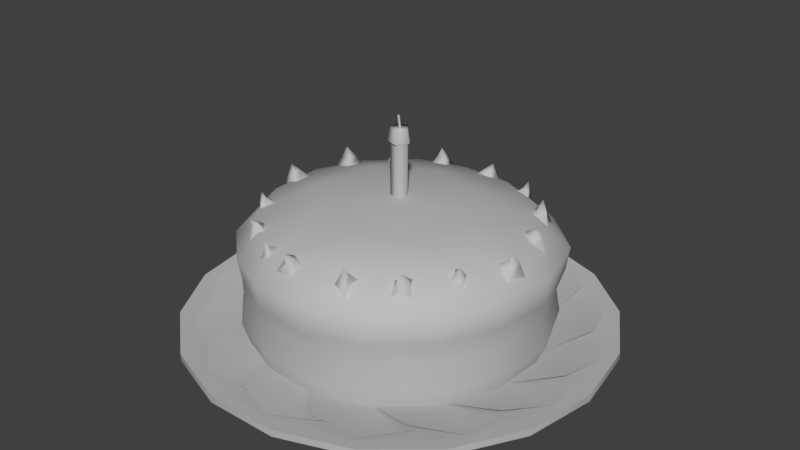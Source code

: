 # Source: birthday.blend  (saved by Blender 2.79.0; exported with 4.5.12 LTS)
import bpy
from mathutils import Matrix  # noqa: F401  (used for matrix-valued properties, if any)

bpy.ops.wm.read_factory_settings(use_empty=True)
scene = bpy.context.scene
scene.name = 'Scene'

# ---- collections
col_collection_1 = bpy.data.collections.new('Collection 1'); scene.collection.children.link(col_collection_1)

# ---- materials (node trees are filled in below, after node groups)
mat_lambert1 = bpy.data.materials.new('lambert1')
mat_lambert1.alpha_threshold = 0.0
mat_lambert1.use_transparent_shadow = False
mat_lambert1.diffuse_color = (0.5, 0.5, 0.5, 1.0)
mat_lambert1.roughness = 0.5

# ---- material node trees

# ---- world
world_world = bpy.data.worlds.new('World'); scene.world = world_world
world_world.color = (0.05088, 0.05088, 0.05088)
world_world.use_sun_shadow = False
world_world.sun_shadow_jitter_overblur = 0.0
world_world.cycles.sampling_method = 'MANUAL'

# ---- meshes
me_untitled = bpy.data.meshes.new('Untitled')
me_untitled.from_pydata([(-10.86, 2.106, 2.59), (-10.33, 0.4589, 2.601), (-8.5, 0.4589, 6.34), (-9.049, 2.105, 6.454), (-9.041, 5.533, 6.534), (-10.86, 5.533, 2.573), (-9.198, 7.095, 6.572), (-11.0, 7.113, 2.452), (-6.071, 5.532, 9.061), (-6.228, 7.022, 9.266), (-6.155, 2.106, 9.309), (-5.774, 0.4589, 8.909), (-2.564, 5.532, 10.94), (-2.647, 7.168, 11.01), (-2.613, 2.102, 10.75), (-2.505, 0.4589, 10.24), (1.682, 5.532, 11.28), (1.694, 7.145, 11.15), (1.731, 2.108, 11.03), (1.516, 0.4589, 10.49), (5.387, 5.532, 9.94), (5.384, 7.052, 9.663), (5.385, 2.101, 9.702), (5.293, 0.4589, 9.227), (0.005091, 10.34, 0.01385), (8.56, 0.4589, 6.176), (8.814, 2.105, 6.85), (8.729, 5.533, 6.93), (8.663, 7.188, 7.06), (10.56, 5.533, 3.302), (10.7, 7.297, 3.31), (10.65, 2.106, 3.11), (10.17, 0.4589, 2.796), (10.43, 0.4589, -1.457), (11.23, 2.104, -1.405), (11.15, 5.486, -1.154), (11.24, 7.164, -1.089), (8.873, 0.4589, -5.867), (9.347, 2.105, -5.98), (9.678, 5.533, -5.826), (9.865, 7.17, -5.966), (-10.97, 7.173, -2.32), (-10.95, 5.575, -2.386), (-10.83, 2.104, -2.206), (-10.39, 0.4589, -2.007), (6.05, 0.4589, -8.83), (6.427, 2.106, -9.128), (6.592, 5.533, -9.167), (6.523, 7.168, -9.054), (2.957, 7.13, -10.83), (-1.369, 7.166, -11.09), (-9.175, 7.229, -6.256), (-5.523, 7.244, -9.849), (-9.231, 5.533, -6.27), (-9.292, 2.106, -6.197), (-8.966, 0.4589, -5.605), (-5.71, 5.533, -9.995), (-1.441, 5.533, -11.38), (2.906, 5.535, -10.9), (-5.755, 2.105, -9.493), (-1.548, 2.103, -11.06), (2.639, 2.102, -10.83), (-5.37, 0.4589, -8.886), (-1.719, 0.4589, -10.65), (2.5, 0.4589, -10.35), (-3.561, 9.66, 4.902), (-5.96, 9.916, 1.731), (-4.978, 9.968, -2.861), (-1.11, 9.841, -5.414), (3.42, 9.87, -4.457), (5.635, 9.692, -0.3516), (4.194, 9.794, 4.091), (0.6789, 9.809, 5.871), (-8.82, 3.819, 6.279), (-5.987, 3.819, 9.068), (-2.58, 3.817, 10.55), (1.898, 3.82, 10.65), (5.344, 3.817, 9.431), (8.522, 3.819, 6.759), (10.26, 3.819, 3.114), (10.8, 3.795, -1.28), (9.123, 3.819, -5.765), (6.435, 3.819, -8.883), (2.617, 3.818, -10.41), (-1.487, 3.818, -10.63), (-5.606, 3.819, -9.243), (-8.925, 3.819, -5.986), (-10.72, 3.835, -2.148), (-10.41, 3.82, 2.578), (-5.513, 8.505, 7.973), (-2.401, 8.564, 9.587), (1.314, 8.641, 9.726), (4.537, 8.608, 8.569), (7.227, 8.655, 6.236), (9.035, 8.668, 3.107), (9.485, 8.592, -0.8359), (8.039, 8.625, -4.805), (5.591, 8.683, -7.614), (2.366, 8.648, -9.172), (-1.386, 8.668, -9.294), (-4.934, 8.698, -8.215), (-7.943, 8.762, -5.147), (-9.584, 8.727, -1.816), (-9.518, 8.678, 2.322), (-7.925, 8.599, 5.696), (0.1972, 9.631, -0.6068), (-0.5162, 9.631, -0.375), (-0.5162, 9.631, 0.375), (0.1972, 9.631, 0.6068), (0.638, 9.631, 6.99e-16), (0.1972, 15.12, -0.6068), (-0.5162, 15.12, -0.375), (-0.5162, 15.12, 0.375), (0.1972, 15.12, 0.6068), (0.638, 15.12, 6.99e-16), (0.0, 15.04, 0.0), (0.2353, 14.15, -0.7768), (-0.6779, 14.15, -0.4801), (-0.6779, 14.15, 0.4801), (0.2353, 14.15, 0.7768), (0.7997, 14.15, 6.571e-09), (0.2009, 14.07, -0.6236), (-0.5321, 14.07, -0.3854), (-0.5321, 14.07, 0.3854), (0.2009, 14.07, 0.6236), (0.654, 14.07, 1.526e-09), (0.1995, 12.3, -0.617), (-0.02971, 14.93, -0.0866), (-0.02971, 14.93, 0.0866), (0.1188, 14.96, 0.0), (-0.1722, 15.92, -0.0866), (-0.1722, 15.92, 0.0866), (-0.02374, 15.95, 0.0), (9.731, 0.0, -3.542), (7.933, 0.0, -6.656), (5.178, 0.0, -8.968), (1.798, 0.0, -10.2), (-1.798, 0.0, -10.2), (-5.178, 0.0, -8.968), (-7.933, 0.0, -6.656), (-9.731, 0.0, -3.542), (-10.36, 0.0, -2.469e-06), (-9.731, 0.0, 3.542), (-7.933, 0.0, 6.656), (-5.178, 0.0, 8.968), (-1.798, 0.0, 10.2), (1.798, 0.0, 10.2), (5.178, 0.0, 8.968), (7.933, 0.0, 6.656), (9.731, 0.0, 3.542), (10.36, 0.0, 0.0), (14.59, 0.599, -5.309), (11.89, 0.599, -9.977), (7.761, 0.599, -13.44), (2.695, 0.599, -15.29), (-2.695, 0.599, -15.29), (-7.761, 0.599, -13.44), (-11.89, 0.599, -9.977), (-14.59, 0.599, -5.309), (-15.52, 0.599, -3.701e-06), (-14.59, 0.599, 5.309), (-11.89, 0.599, 9.977), (-7.761, 0.599, 13.44), (-2.695, 0.599, 15.29), (2.695, 0.599, 15.29), (7.761, 0.599, 13.44), (11.89, 0.599, 9.977), (14.59, 0.599, 5.309), (15.52, 0.599, 0.0), (14.59, 1.087, -5.309), (11.89, 1.087, -9.977), (7.761, 1.087, -13.44), (2.695, 1.087, -15.29), (-2.695, 1.087, -15.29), (-7.761, 1.087, -13.44), (-11.89, 1.087, -9.977), (-14.59, 1.087, -5.309), (-15.52, 1.087, -3.701e-06), (-14.59, 1.087, 5.309), (-11.89, 1.087, 9.977), (-7.761, 1.087, 13.44), (-2.695, 1.087, 15.29), (2.695, 1.087, 15.29), (7.761, 1.087, 13.44), (11.89, 1.087, 9.977), (14.59, 1.087, 5.309), (15.52, 1.087, 0.0), (9.313, 0.3375, -3.39), (7.592, 0.3375, -6.371), (4.955, 0.3375, -8.583), (1.721, 0.3375, -9.76), (-1.721, 0.3375, -9.76), (-4.955, 0.3375, -8.583), (-7.592, 0.3375, -6.371), (-9.313, 0.3375, -3.39), (-9.911, 0.3375, -2.363e-06), (-9.313, 0.3375, 3.39), (-7.592, 0.3375, 6.371), (-4.955, 0.3375, 8.583), (-1.721, 0.3375, 9.76), (1.721, 0.3375, 9.76), (4.955, 0.3375, 8.583), (7.592, 0.3375, 6.371), (9.313, 0.3375, 3.39), (9.911, 0.3375, 0.0), (0.0, 0.0, 0.0), (3.131, 1.477, -13.16), (5.096e-06, 1.087, -14.44), (3.71e-06, 0.4867, -10.38), (4.278, 0.4837, -9.446), (-3.131, 1.087, -13.16), (-4.278, 0.4837, -9.446), (8.398, 1.477, -10.6), (6.103, 1.087, -13.09), (4.386, 0.4867, -9.407), (7.869, 0.4837, -6.753), (2.723, 1.087, -13.25), (0.115, 0.4837, -10.37), (12.09, 1.477, -6.059), (11.06, 1.087, -9.282), (7.951, 0.4867, -6.672), (9.986, 0.4837, -2.795), (8.066, 1.087, -10.86), (4.486, 0.4837, -9.349), (13.52, 1.477, -0.381), (13.95, 1.087, -3.738), (10.03, 0.4867, -2.686), (10.23, 0.4837, 1.687), (11.9, 1.087, -6.43), (8.017, 0.4837, -6.577), (12.41, 1.477, 5.368), (14.22, 1.087, 2.508), (10.22, 0.4867, 1.802), (8.559, 0.4837, 5.853), (13.5, 1.087, -0.7987), (10.05, 0.4837, -2.573), (8.982, 1.477, 10.11), (11.83, 1.087, 8.283), (8.502, 0.4867, 5.953), (5.284, 0.4837, 8.922), (12.57, 1.087, 4.982), (10.19, 0.4837, 1.914), (3.867, 1.477, 12.96), (7.22, 1.087, 12.51), (5.19, 0.4867, 8.989), (1.018, 0.4837, 10.32), (9.29, 1.087, 9.829), (8.428, 0.4837, 6.041), (-1.972, 1.477, 13.38), (1.259, 1.087, 14.39), (0.9046, 0.4867, 10.34), (-3.438, 0.4837, 9.783), (4.266, 1.087, 12.83), (5.085, 0.4837, 9.037), (-7.442, 1.477, 11.29), (-4.939, 1.087, 13.57), (-3.55, 0.4867, 9.753), (-7.25, 0.4837, 7.413), (-1.558, 1.087, 13.43), (0.7891, 0.4837, 10.34), (-11.52, 1.477, 7.089), (-10.21, 1.087, 10.21), (-7.339, 0.4867, 7.339), (-9.704, 0.4837, 3.654), (-7.089, 1.087, 11.52), (-3.654, 0.4837, 9.704), (-13.43, 1.477, 1.558), (-13.57, 1.087, 4.939), (-9.753, 0.4867, 3.55), (-10.34, 0.4837, -0.7892), (-11.29, 1.087, 7.442), (-7.413, 0.4837, 7.25), (-12.83, 1.477, -4.266), (-14.39, 1.087, -1.259), (-10.34, 0.4867, -0.9046), (-9.037, 0.4837, -5.085), (-13.38, 1.087, 1.972), (-9.783, 0.4837, 3.438), (-9.829, 1.477, -9.29), (-12.51, 1.087, -7.22), (-8.989, 0.4867, -5.19), (-6.041, 0.4837, -8.428), (-12.96, 1.087, -3.867), (-10.32, 0.4837, -1.018), (-4.982, 1.477, -12.57), (-8.283, 1.087, -11.83), (-5.953, 0.4867, -8.502), (-1.914, 0.4837, -10.19), (-10.11, 1.087, -8.982), (-8.922, 0.4837, -5.284), (3.788, 7.517, 9.681), (4.172, 8.193, 7.638), (2.238, 8.137, 7.481), (2.171, 7.833, 9.303), (3.212, 9.758, 9.08), (3.575, 8.527, 9.492), (3.345, 9.114, 8.817), (2.718, 9.061, 8.562), (2.763, 8.709, 9.338), (6.37, 8.049, 5.657), (4.492, 8.031, 6.776), (5.606, 7.384, 8.226), (7.075, 7.744, 7.163), (6.039, 9.672, 7.381), (6.254, 8.823, 6.356), (5.821, 9.041, 7.143), (6.03, 8.728, 7.707), (6.633, 8.703, 7.104), (6.917, 8.243, 3.33), (7.189, 7.933, 5.478), (8.908, 7.211, 4.942), (8.551, 7.819, 3.233), (8.486, 9.613, 4.504), (7.57, 8.914, 3.804), (8.133, 8.999, 4.532), (8.708, 8.638, 4.522), (8.395, 8.737, 3.734), (8.859, 8.165, -0.4264), (8.275, 8.203, 1.68), (10.02, 7.401, 1.961), (10.38, 7.727, 0.1759), (9.949, 9.702, 1.045), (9.324, 8.902, 0.1577), (9.573, 9.101, 1.025), (10.08, 8.743, 1.29), (10.1, 8.715, 0.4368), (7.259, 8.102, -3.376), (8.61, 7.757, -1.691), (9.879, 7.278, -3.079), (8.649, 7.892, -4.316), (9.072, 9.62, -3.021), (7.997, 8.834, -3.231), (8.841, 8.966, -2.878), (9.361, 8.682, -3.208), (8.684, 8.766, -3.721), (5.885, 7.718, -6.963), (6.498, 8.133, -4.905), (8.267, 7.688, -5.567), (7.546, 7.661, -7.269), (7.16, 9.69, -6.515), (6.386, 8.629, -6.816), (6.992, 9.051, -6.261), (7.637, 8.841, -6.292), (7.212, 8.628, -7.0), (3.304, 7.793, -9.122), (3.535, 8.425, -7.465), (5.019, 7.897, -7.656), (4.678, 7.636, -9.106), (4.394, 9.396, -8.867), (3.745, 8.527, -9.065), (4.182, 8.929, -8.597), (4.69, 8.732, -8.494), (4.435, 8.466, -9.086), (-0.1702, 8.42, -8.431), (1.58, 8.225, -8.117), (1.628, 7.782, -9.64), (0.1843, 8.217, -9.752), (1.08, 9.69, -9.236), (0.3345, 9.03, -8.762), (1.038, 9.16, -9.004), (1.19, 8.918, -9.48), (0.4953, 8.958, -9.431), (-2.333, 8.171, -9.3), (-4.103, 8.038, -9.077), (-3.76, 8.344, -7.558), (-2.341, 8.63, -7.996), (-3.361, 9.79, -8.919), (-2.748, 8.914, -9.188), (-3.37, 9.212, -8.879), (-3.394, 9.23, -8.325), (-2.734, 9.171, -8.545), (-5.154, 8.501, -7.421), (-6.691, 8.106, -6.597), (-5.911, 8.57, -5.294), (-4.798, 9.045, -6.201), (-6.254, 9.961, -6.727), (-5.628, 9.175, -7.181), (-6.15, 9.393, -6.679), (-5.987, 9.446, -6.152), (-5.441, 9.477, -6.586), (-6.809, 8.979, -4.092), (-8.466, 8.342, -4.308), (-8.564, 8.548, -2.737), (-7.232, 9.261, -2.806), (-8.323, 10.2, -3.887), (-7.438, 9.561, -4.044), (-8.171, 9.64, -3.88), (-8.318, 9.585, -3.348), (-7.639, 9.735, -3.405), (-10.09, 8.026, 0.817), (-8.507, 8.731, 1.251), (-8.286, 8.764, -0.3204), (-9.738, 8.37, -0.4742), (-9.766, 9.918, 0.443), (-10.01, 8.87, 0.6827), (-9.504, 9.411, 0.5454), (-9.264, 9.411, 0.04534), (-9.867, 9.059, 0.03301), (-7.866, 8.128, 5.365), (-7.123, 8.716, 4.146), (-8.297, 8.453, 3.491), (-8.822, 8.17, 4.652), (-8.335, 9.639, 4.776), (-8.071, 8.812, 5.166), (-8.097, 9.216, 4.654), (-8.415, 9.114, 4.311), (-8.564, 8.847, 4.83), (-6.938, 7.954, 6.932), (-6.064, 7.875, 8.201), (-5.091, 8.384, 7.382), (-6.015, 8.557, 6.476), (-6.487, 9.387, 7.7), (-6.8, 8.601, 7.265), (-6.369, 8.904, 7.65), (-5.943, 9.01, 7.459), (-6.357, 8.925, 7.029), (-2.565, 7.829, 9.353), (-2.831, 8.541, 8.01), (-4.142, 8.262, 8.292), (-3.752, 7.869, 9.474), (-3.297, 9.35, 9.368), (-2.846, 8.513, 9.405), (-3.205, 8.951, 9.081), (-3.672, 8.856, 9.033), (-3.436, 8.546, 9.492), (-1.363, 8.825, 8.71), (-1.669, 8.114, 10.04), (-0.3147, 7.913, 10.08), (-0.2232, 8.704, 9.043), (-0.8899, 9.562, 10.15), (-1.18, 9.202, 9.321), (-1.016, 9.124, 9.948), (-0.5847, 8.937, 10.04), (-0.6058, 9.171, 9.484)], [], [(0, 1, 2, 3), (88, 73, 4, 5), (5, 4, 6, 7), (4, 8, 9, 6), (8, 4, 73, 74), (2, 11, 10, 3), (8, 12, 13, 9), (12, 8, 74, 75), (11, 15, 14, 10), (12, 16, 17, 13), (16, 12, 75, 76), (15, 19, 18, 14), (21, 17, 16, 20), (20, 16, 76, 77), (22, 18, 19, 23), (104, 89, 65), (72, 90, 91), (23, 25, 26, 22), (77, 78, 27, 20), (20, 27, 28, 21), (72, 92, 71), (30, 28, 27, 29), (29, 27, 78, 79), (25, 32, 31, 26), (32, 33, 34, 31), (79, 80, 35, 29), (29, 35, 36, 30), (94, 95, 70), (38, 34, 33, 37), (80, 81, 39, 35), (35, 39, 40, 36), (7, 41, 42, 5), (5, 42, 87, 88), (44, 1, 0, 43), (46, 38, 37, 45), (81, 82, 47, 39), (39, 47, 48, 40), (69, 96, 97), (68, 98, 99), (100, 101, 67), (41, 51, 53, 42), (66, 102, 103), (42, 53, 86, 87), (43, 54, 55, 44), (56, 53, 51, 52), (57, 56, 52, 50), (58, 57, 50, 49), (47, 58, 49, 48), (53, 56, 85, 86), (84, 85, 56, 57), (83, 84, 57, 58), (82, 83, 58, 47), (62, 55, 54, 59), (63, 62, 59, 60), (64, 63, 60, 61), (45, 64, 61, 46), (65, 24, 66), (66, 24, 67), (24, 68, 67), (68, 24, 69), (69, 24, 70), (70, 24, 71), (24, 72, 71), (72, 24, 65), (71, 92, 93), (71, 94, 70), (70, 96, 69), (69, 98, 68), (67, 68, 100), (67, 102, 66), (66, 104, 65), (65, 90, 72), (74, 73, 3, 10), (75, 74, 10, 14), (76, 75, 14, 18), (77, 76, 18, 22), (22, 26, 78, 77), (79, 78, 26, 31), (31, 34, 80, 79), (34, 38, 81, 80), (38, 46, 82, 81), (61, 83, 82, 46), (61, 60, 84, 83), (60, 59, 85, 84), (86, 85, 59, 54), (87, 86, 54, 43), (88, 87, 43, 0), (3, 73, 88, 0), (9, 13, 90, 89), (91, 90, 13, 17), (21, 92, 91, 17), (93, 92, 21, 28), (30, 94, 93, 28), (30, 36, 95, 94), (36, 40, 96, 95), (97, 96, 40, 48), (49, 98, 97, 48), (99, 98, 49, 50), (52, 100, 99, 50), (52, 51, 101, 100), (51, 41, 102, 101), (103, 102, 41, 7), (6, 104, 103, 7), (6, 9, 89, 104), (99, 100, 68), (101, 102, 67), (103, 104, 66), (89, 90, 65), (91, 92, 72), (93, 94, 71), (95, 96, 70), (97, 98, 69), (116, 117, 111, 110), (117, 118, 112, 111), (118, 119, 113, 112), (119, 120, 114, 113), (120, 116, 110, 114), (110, 111, 115), (111, 112, 115), (112, 113, 115), (113, 114, 115), (114, 110, 115), (121, 122, 117, 116), (122, 123, 118, 117), (123, 124, 119, 118), (124, 125, 120, 119), (125, 121, 116, 120), (105, 106, 122, 121, 126), (106, 107, 123, 122), (107, 108, 124, 123), (108, 109, 125, 124), (109, 105, 126, 121, 125), (127, 128, 131, 130), (128, 129, 132, 131), (129, 127, 130, 132), (132, 130, 131), (133, 134, 152, 151), (134, 135, 153, 152), (135, 136, 154, 153), (136, 137, 155, 154), (137, 138, 156, 155), (138, 139, 157, 156), (139, 140, 158, 157), (140, 141, 159, 158), (141, 142, 160, 159), (142, 143, 161, 160), (143, 144, 162, 161), (144, 145, 163, 162), (145, 146, 164, 163), (146, 147, 165, 164), (147, 148, 166, 165), (148, 149, 167, 166), (149, 150, 168, 167), (150, 133, 151, 168), (152, 170, 169, 151), (153, 171, 170, 152), (154, 172, 171, 153), (155, 173, 172, 154), (156, 174, 173, 155), (157, 175, 174, 156), (158, 176, 175, 157), (159, 177, 176, 158), (160, 178, 177, 159), (161, 179, 178, 160), (162, 180, 179, 161), (163, 181, 180, 162), (164, 182, 181, 163), (165, 183, 182, 164), (166, 184, 183, 165), (167, 185, 184, 166), (168, 186, 185, 167), (151, 169, 186, 168), (169, 170, 188, 187), (170, 171, 189, 188), (171, 172, 190, 189), (172, 173, 191, 190), (173, 174, 192, 191), (174, 175, 193, 192), (175, 176, 194, 193), (176, 177, 195, 194), (177, 178, 196, 195), (178, 179, 197, 196), (179, 180, 198, 197), (180, 181, 199, 198), (181, 182, 200, 199), (182, 183, 201, 200), (183, 184, 202, 201), (184, 185, 203, 202), (185, 186, 204, 203), (186, 169, 187, 204), (134, 133, 205), (135, 134, 205), (136, 135, 205), (137, 136, 205), (138, 137, 205), (139, 138, 205), (140, 139, 205), (141, 140, 205), (142, 141, 205), (143, 142, 205), (144, 143, 205), (145, 144, 205), (146, 145, 205), (147, 146, 205), (148, 147, 205), (149, 148, 205), (150, 149, 205), (133, 150, 205), (206, 207, 208, 209), (207, 210, 211, 208), (212, 213, 214, 215), (213, 216, 217, 214), (218, 219, 220, 221), (219, 222, 223, 220), (224, 225, 226, 227), (225, 228, 229, 226), (230, 231, 232, 233), (231, 234, 235, 232), (236, 237, 238, 239), (237, 240, 241, 238), (242, 243, 244, 245), (243, 246, 247, 244), (248, 249, 250, 251), (249, 252, 253, 250), (254, 255, 256, 257), (255, 258, 259, 256), (260, 261, 262, 263), (261, 264, 265, 262), (266, 267, 268, 269), (267, 270, 271, 268), (272, 273, 274, 275), (273, 276, 277, 274), (278, 279, 280, 281), (279, 282, 283, 280), (284, 285, 286, 287), (285, 288, 289, 286), (295, 296, 294), (296, 297, 294), (297, 298, 294), (298, 295, 294), (290, 291, 296, 295), (291, 292, 297, 296), (292, 293, 298, 297), (293, 290, 295, 298), (304, 305, 303), (305, 306, 303), (306, 307, 303), (307, 304, 303), (299, 300, 305, 304), (300, 301, 306, 305), (301, 302, 307, 306), (302, 299, 304, 307), (313, 314, 312), (314, 315, 312), (315, 316, 312), (316, 313, 312), (308, 309, 314, 313), (309, 310, 315, 314), (310, 311, 316, 315), (311, 308, 313, 316), (322, 323, 321), (323, 324, 321), (324, 325, 321), (325, 322, 321), (317, 318, 323, 322), (318, 319, 324, 323), (319, 320, 325, 324), (320, 317, 322, 325), (331, 332, 330), (332, 333, 330), (333, 334, 330), (334, 331, 330), (326, 327, 332, 331), (327, 328, 333, 332), (328, 329, 334, 333), (329, 326, 331, 334), (340, 341, 339), (341, 342, 339), (342, 343, 339), (343, 340, 339), (335, 336, 341, 340), (336, 337, 342, 341), (337, 338, 343, 342), (338, 335, 340, 343), (349, 350, 348), (350, 351, 348), (351, 352, 348), (352, 349, 348), (344, 345, 350, 349), (345, 346, 351, 350), (346, 347, 352, 351), (347, 344, 349, 352), (358, 359, 357), (359, 360, 357), (360, 361, 357), (361, 358, 357), (353, 354, 359, 358), (354, 355, 360, 359), (355, 356, 361, 360), (356, 353, 358, 361), (367, 368, 366), (368, 369, 366), (369, 370, 366), (370, 367, 366), (362, 363, 368, 367), (363, 364, 369, 368), (364, 365, 370, 369), (365, 362, 367, 370), (376, 377, 375), (377, 378, 375), (378, 379, 375), (379, 376, 375), (371, 372, 377, 376), (372, 373, 378, 377), (373, 374, 379, 378), (374, 371, 376, 379), (385, 386, 384), (386, 387, 384), (387, 388, 384), (388, 385, 384), (380, 381, 386, 385), (381, 382, 387, 386), (382, 383, 388, 387), (383, 380, 385, 388), (394, 395, 393), (395, 396, 393), (396, 397, 393), (397, 394, 393), (389, 390, 395, 394), (390, 391, 396, 395), (391, 392, 397, 396), (392, 389, 394, 397), (403, 404, 402), (404, 405, 402), (405, 406, 402), (406, 403, 402), (398, 399, 404, 403), (399, 400, 405, 404), (400, 401, 406, 405), (401, 398, 403, 406), (412, 413, 411), (413, 414, 411), (414, 415, 411), (415, 412, 411), (407, 408, 413, 412), (408, 409, 414, 413), (409, 410, 415, 414), (410, 407, 412, 415), (421, 422, 420), (422, 423, 420), (423, 424, 420), (424, 421, 420), (416, 417, 422, 421), (417, 418, 423, 422), (418, 419, 424, 423), (419, 416, 421, 424), (430, 431, 429), (431, 432, 429), (432, 433, 429), (433, 430, 429), (425, 426, 431, 430), (426, 427, 432, 431), (427, 428, 433, 432), (428, 425, 430, 433)])
me_untitled.polygons.foreach_set('use_smooth', [True] * 364)
_k = set([(0, 1), (0, 3), (0, 43), (0, 88), (1, 2), (1, 44), (2, 3), (2, 11), (3, 10), (3, 73), (4, 5), (4, 6), (4, 8), (4, 73), (5, 7), (5, 42), (5, 88), (6, 7), (6, 9), (6, 104), (7, 41), (7, 103), (8, 9), (8, 12), (8, 74), (9, 13), (9, 89), (10, 11), (10, 14), (10, 74), (11, 15), (12, 13), (12, 16), (12, 75), (13, 17), (13, 90), (14, 15), (14, 18), (14, 75), (15, 19), (16, 17), (16, 20), (16, 76), (17, 21), (17, 91), (18, 19), (18, 22), (18, 76), (19, 23), (20, 21), (20, 27), (20, 77), (21, 28), (21, 92), (22, 23), (22, 26), (22, 77), (23, 25), (24, 65), (24, 66), (24, 67), (24, 68), (24, 69), (24, 70), (24, 71), (24, 72), (25, 26), (25, 32), (26, 31), (26, 78), (27, 28), (27, 29), (27, 78), (28, 30), (28, 93), (29, 30), (29, 35), (29, 79), (30, 36), (30, 94), (31, 32), (31, 34), (31, 79), (32, 33), (33, 34), (33, 37), (34, 38), (34, 80), (35, 36), (35, 39), (35, 80), (36, 40), (36, 95), (37, 38), (37, 45), (38, 46), (38, 81), (39, 40), (39, 47), (39, 81), (40, 48), (40, 96), (41, 42), (41, 51), (41, 102), (42, 53), (42, 87), (43, 44), (43, 54), (43, 87), (44, 55), (45, 46), (45, 64), (46, 61), (46, 82), (47, 48), (47, 58), (47, 82), (48, 49), (48, 97), (49, 50), (49, 58), (49, 98), (50, 52), (50, 57), (50, 99), (51, 52), (51, 53), (51, 101), (52, 56), (52, 100), (53, 56), (53, 86), (54, 55), (54, 59), (54, 86), (55, 62), (56, 57), (56, 85), (57, 58), (57, 84), (58, 83), (59, 60), (59, 62), (59, 85), (60, 61), (60, 63), (60, 84), (61, 64), (61, 83), (62, 63), (63, 64), (65, 66), (65, 72), (65, 89), (65, 90), (65, 104), (66, 67), (66, 102), (66, 103), (66, 104), (67, 68), (67, 100), (67, 101), (67, 102), (68, 69), (68, 98), (68, 99), (68, 100), (69, 70), (69, 96), (69, 97), (69, 98), (70, 71), (70, 94), (70, 95), (70, 96), (71, 72), (71, 92), (71, 93), (71, 94), (72, 90), (72, 91), (72, 92), (73, 74), (73, 88), (74, 75), (75, 76), (76, 77), (77, 78), (78, 79), (79, 80), (80, 81), (81, 82), (82, 83), (83, 84), (84, 85), (85, 86), (86, 87), (87, 88), (89, 90), (89, 104), (90, 91), (91, 92), (92, 93), (93, 94), (94, 95), (95, 96), (96, 97), (97, 98), (98, 99), (99, 100), (100, 101), (101, 102), (102, 103), (103, 104), (105, 106), (105, 109), (105, 126), (106, 107), (106, 122), (107, 108), (107, 123), (108, 109), (108, 124), (109, 125), (110, 111), (110, 114), (110, 115), (110, 116), (111, 112), (111, 115), (111, 117), (112, 113), (112, 115), (112, 118), (113, 114), (113, 115), (113, 119), (114, 115), (114, 120), (116, 117), (116, 120), (116, 121), (117, 118), (117, 122), (118, 119), (118, 123), (119, 120), (119, 124), (120, 125), (121, 122), (121, 125), (121, 126), (122, 123), (123, 124), (124, 125), (127, 128), (127, 129), (127, 130), (128, 129), (128, 131), (129, 132), (130, 131), (130, 132), (131, 132), (133, 134), (133, 150), (133, 151), (133, 205), (134, 135), (134, 152), (134, 205), (135, 136), (135, 153), (135, 205), (136, 137), (136, 154), (136, 205), (137, 138), (137, 155), (137, 205), (138, 139), (138, 156), (138, 205), (139, 140), (139, 157), (139, 205), (140, 141), (140, 158), (140, 205), (141, 142), (141, 159), (141, 205), (142, 143), (142, 160), (142, 205), (143, 144), (143, 161), (143, 205), (144, 145), (144, 162), (144, 205), (145, 146), (145, 163), (145, 205), (146, 147), (146, 164), (146, 205), (147, 148), (147, 165), (147, 205), (148, 149), (148, 166), (148, 205), (149, 150), (149, 167), (149, 205), (150, 168), (150, 205), (151, 152), (151, 168), (151, 169), (152, 153), (152, 170), (153, 154), (153, 171), (154, 155), (154, 172), (155, 156), (155, 173), (156, 157), (156, 174), (157, 158), (157, 175), (158, 159), (158, 176), (159, 160), (159, 177), (160, 161), (160, 178), (161, 162), (161, 179), (162, 163), (162, 180), (163, 164), (163, 181), (164, 165), (164, 182), (165, 166), (165, 183), (166, 167), (166, 184), (167, 168), (167, 185), (168, 186), (169, 170), (169, 186), (169, 187), (170, 171), (170, 188), (171, 172), (171, 189), (172, 173), (172, 190), (173, 174), (173, 191), (174, 175), (174, 192), (175, 176), (175, 193), (176, 177), (176, 194), (177, 178), (177, 195), (178, 179), (178, 196), (179, 180), (179, 197), (180, 181), (180, 198), (181, 182), (181, 199), (182, 183), (182, 200), (183, 184), (183, 201), (184, 185), (184, 202), (185, 186), (185, 203), (186, 204), (187, 188), (187, 204), (188, 189), (189, 190), (190, 191), (191, 192), (192, 193), (193, 194), (194, 195), (195, 196), (196, 197), (197, 198), (198, 199), (199, 200), (200, 201), (201, 202), (202, 203), (203, 204), (206, 207), (206, 209), (207, 208), (207, 210), (208, 209), (208, 211), (210, 211), (212, 213), (212, 215), (213, 214), (213, 216), (214, 215), (214, 217), (216, 217), (218, 219), (218, 221), (219, 220), (219, 222), (220, 221), (220, 223), (222, 223), (224, 225), (224, 227), (225, 226), (225, 228), (226, 227), (226, 229), (228, 229), (230, 231), (230, 233), (231, 232), (231, 234), (232, 233), (232, 235), (234, 235), (236, 237), (236, 239), (237, 238), (237, 240), (238, 239), (238, 241), (240, 241), (242, 243), (242, 245), (243, 244), (243, 246), (244, 245), (244, 247), (246, 247), (248, 249), (248, 251), (249, 250), (249, 252), (250, 251), (250, 253), (252, 253), (254, 255), (254, 257), (255, 256), (255, 258), (256, 257), (256, 259), (258, 259), (260, 261), (260, 263), (261, 262), (261, 264), (262, 263), (262, 265), (264, 265), (266, 267), (266, 269), (267, 268), (267, 270), (268, 269), (268, 271), (270, 271), (272, 273), (272, 275), (273, 274), (273, 276), (274, 275), (274, 277), (276, 277), (278, 279), (278, 281), (279, 280), (279, 282), (280, 281), (280, 283), (282, 283), (284, 285), (284, 287), (285, 286), (285, 288), (286, 287), (286, 289), (288, 289), (290, 291), (290, 293), (290, 295), (291, 292), (291, 296), (292, 293), (292, 297), (293, 298), (294, 295), (294, 296), (294, 297), (294, 298), (295, 296), (295, 298), (296, 297), (297, 298), (299, 300), (299, 302), (299, 304), (300, 301), (300, 305), (301, 302), (301, 306), (302, 307), (303, 304), (303, 305), (303, 306), (303, 307), (304, 305), (304, 307), (305, 306), (306, 307), (308, 309), (308, 311), (308, 313), (309, 310), (309, 314), (310, 311), (310, 315), (311, 316), (312, 313), (312, 314), (312, 315), (312, 316), (313, 314), (313, 316), (314, 315), (315, 316), (317, 318), (317, 320), (317, 322), (318, 319), (318, 323), (319, 320), (319, 324), (320, 325), (321, 322), (321, 323), (321, 324), (321, 325), (322, 323), (322, 325), (323, 324), (324, 325), (326, 327), (326, 329), (326, 331), (327, 328), (327, 332), (328, 329), (328, 333), (329, 334), (330, 331), (330, 332), (330, 333), (330, 334), (331, 332), (331, 334), (332, 333), (333, 334), (335, 336), (335, 338), (335, 340), (336, 337), (336, 341), (337, 338), (337, 342), (338, 343), (339, 340), (339, 341), (339, 342), (339, 343), (340, 341), (340, 343), (341, 342), (342, 343), (344, 345), (344, 347), (344, 349), (345, 346), (345, 350), (346, 347), (346, 351), (347, 352), (348, 349), (348, 350), (348, 351), (348, 352), (349, 350), (349, 352), (350, 351), (351, 352), (353, 354), (353, 356), (353, 358), (354, 355), (354, 359), (355, 356), (355, 360), (356, 361), (357, 358), (357, 359), (357, 360), (357, 361), (358, 359), (358, 361), (359, 360), (360, 361), (362, 363), (362, 365), (362, 367), (363, 364), (363, 368), (364, 365), (364, 369), (365, 370), (366, 367), (366, 368), (366, 369), (366, 370), (367, 368), (367, 370), (368, 369), (369, 370), (371, 372), (371, 374), (371, 376), (372, 373), (372, 377), (373, 374), (373, 378), (374, 379), (375, 376), (375, 377), (375, 378), (375, 379), (376, 377), (376, 379), (377, 378), (378, 379), (380, 381), (380, 383), (380, 385), (381, 382), (381, 386), (382, 383), (382, 387), (383, 388), (384, 385), (384, 386), (384, 387), (384, 388), (385, 386), (385, 388), (386, 387), (387, 388), (389, 390), (389, 392), (389, 394), (390, 391), (390, 395), (391, 392), (391, 396), (392, 397), (393, 394), (393, 395), (393, 396), (393, 397), (394, 395), (394, 397), (395, 396), (396, 397), (398, 399), (398, 401), (398, 403), (399, 400), (399, 404), (400, 401), (400, 405), (401, 406), (402, 403), (402, 404), (402, 405), (402, 406), (403, 404), (403, 406), (404, 405), (405, 406), (407, 408), (407, 410), (407, 412), (408, 409), (408, 413), (409, 410), (409, 414), (410, 415), (411, 412), (411, 413), (411, 414), (411, 415), (412, 413), (412, 415), (413, 414), (414, 415), (416, 417), (416, 419), (416, 421), (417, 418), (417, 422), (418, 419), (418, 423), (419, 424), (420, 421), (420, 422), (420, 423), (420, 424), (421, 422), (421, 424), (422, 423), (423, 424), (425, 426), (425, 428), (425, 430), (426, 427), (426, 431), (427, 428), (427, 432), (428, 433), (429, 430), (429, 431), (429, 432), (429, 433), (430, 431), (430, 433), (431, 432), (432, 433)])
me_untitled.attributes.new('sharp_edge', 'BOOLEAN', 'EDGE').data.foreach_set('value', [ (min(e.vertices), max(e.vertices)) in _k for e in me_untitled.edges])
_uv = me_untitled.uv_layers.new(name='map1')
_uv.uv.foreach_set('vector', [0.3189, 0.2721, 0.3432, 0.2512, 0.3977, 0.3057, 0.3722, 0.3254, 0.2966, 0.2968, 0.3486, 0.3488, 0.3261, 0.3733, 0.2717, 0.3189, 0.2717, 0.3189, 0.3261, 0.3733, 0.3039, 0.3939, 0.2482, 0.3387, 0.3261, 0.3733, 0.3752, 0.4224, 0.3546, 0.4426, 0.3039, 0.3939, 0.3752, 0.4224, 0.3261, 0.3733, 0.3486, 0.3488, 0.3996, 0.3998, 0.3977, 0.3057, 0.4468, 0.3549, 0.423, 0.3762, 0.3722, 0.3254, 0.3752, 0.4224, 0.4252, 0.4724, 0.402, 0.494, 0.3546, 0.4426, 0.4252, 0.4724, 0.3752, 0.4224, 0.3996, 0.3998, 0.4473, 0.4475, 0.4468, 0.3549, 0.4933, 0.4013, 0.4711, 0.4242, 0.423, 0.3762, 0.4252, 0.4724, 0.4779, 0.5251, 0.4562, 0.5476, 0.402, 0.494, 0.4779, 0.5251, 0.4252, 0.4724, 0.4473, 0.4475, 0.5053, 0.5055, 0.4933, 0.4013, 0.5467, 0.4548, 0.5259, 0.4791, 0.4711, 0.4242, 0.5074, 0.5963, 0.4562, 0.5476, 0.4779, 0.5251, 0.5267, 0.5738, 0.5267, 0.5738, 0.4779, 0.5251, 0.5053, 0.5055, 0.5528, 0.5529, 0.5751, 0.5281, 0.5259, 0.4791, 0.5467, 0.4548, 0.5995, 0.5075, 0.1536, 0.5707, 0.2173, 0.5419, 0.2353, 0.6191, 0.3246, 0.6304, 0.2904, 0.5327, 0.3647, 0.5567, 0.5995, 0.5075, 0.6592, 0.5673, 0.6317, 0.5849, 0.5751, 0.5281, 0.5528, 0.5529, 0.6068, 0.607, 0.5832, 0.6304, 0.5267, 0.5738, 0.5267, 0.5738, 0.5832, 0.6304, 0.5588, 0.6513, 0.5074, 0.5963, 0.3246, 0.6304, 0.421, 0.6013, 0.381, 0.6894, 0.6114, 0.7069, 0.5588, 0.6513, 0.5832, 0.6304, 0.6351, 0.6823, 0.6351, 0.6823, 0.5832, 0.6304, 0.6068, 0.607, 0.6598, 0.66, 0.6592, 0.5673, 0.7096, 0.6176, 0.6848, 0.638, 0.6317, 0.5849, 0.7096, 0.6176, 0.7672, 0.6752, 0.7426, 0.6958, 0.6848, 0.638, 0.6598, 0.66, 0.7185, 0.718, 0.6932, 0.7391, 0.6351, 0.6823, 0.6351, 0.6823, 0.6932, 0.7391, 0.6693, 0.7612, 0.6114, 0.7069, 0.4721, 0.7416, 0.4537, 0.8236, 0.3791, 0.7865, 0.8056, 0.7588, 0.7426, 0.6958, 0.7672, 0.6752, 0.8303, 0.7383, 0.7185, 0.718, 0.7813, 0.7815, 0.7547, 0.8019, 0.6932, 0.7391, 0.6932, 0.7391, 0.7547, 0.8019, 0.7325, 0.8246, 0.6693, 0.7612, 0.2482, 0.3387, 0.1881, 0.2803, 0.2092, 0.2575, 0.2717, 0.3189, 0.2717, 0.3189, 0.2092, 0.2575, 0.2354, 0.236, 0.2966, 0.2968, 0.2827, 0.1907, 0.3432, 0.2512, 0.3189, 0.2721, 0.2587, 0.2118, 0.8605, 0.8137, 0.8056, 0.7588, 0.8303, 0.7383, 0.8849, 0.7929, 0.7813, 0.7815, 0.8351, 0.8353, 0.8121, 0.8593, 0.7547, 0.8019, 0.7547, 0.8019, 0.8121, 0.8593, 0.7895, 0.8816, 0.7325, 0.8246, 0.3066, 0.8509, 0.397, 0.893, 0.3276, 0.9306, 0.2115, 0.8383, 0.2524, 0.9394, 0.1771, 0.9147, 0.1144, 0.8677, 0.07688, 0.7853, 0.1545, 0.7613, 0.1881, 0.2803, 0.1333, 0.2269, 0.1567, 0.2039, 0.2092, 0.2575, 0.1675, 0.6653, 0.06866, 0.7079, 0.09919, 0.627, 0.2092, 0.2575, 0.1567, 0.2039, 0.1811, 0.1813, 0.2354, 0.236, 0.2587, 0.2118, 0.2049, 0.1581, 0.2317, 0.1397, 0.2827, 0.1907, 0.09328, 0.1405, 0.1567, 0.2039, 0.1333, 0.2269, 0.06873, 0.1628, 0.03825, 0.08543, 0.09328, 0.1405, 0.06873, 0.1628, 0.01545, 0.1074, 0.8633, 0.9105, 0.9176, 0.9648, 0.8948, 0.9868, 0.8406, 0.9315, 0.8121, 0.8593, 0.8633, 0.9105, 0.8406, 0.9315, 0.7895, 0.8816, 0.1567, 0.2039, 0.09328, 0.1405, 0.1205, 0.1207, 0.1811, 0.1813, 0.0637, 0.06384, 0.1205, 0.1207, 0.09328, 0.1405, 0.03825, 0.08543, 0.8889, 0.889, 0.9431, 0.9432, 0.9176, 0.9648, 0.8633, 0.9105, 0.8351, 0.8353, 0.8889, 0.889, 0.8633, 0.9105, 0.8121, 0.8593, 0.1665, 0.07448, 0.2317, 0.1397, 0.2049, 0.1581, 0.144, 0.09713, 0.1127, 0.02073, 0.1665, 0.07448, 0.144, 0.09713, 0.08717, 0.04027, 0.9363, 0.8443, 0.9921, 0.9001, 0.9665, 0.9196, 0.9134, 0.8665, 0.8849, 0.7929, 0.9363, 0.8443, 0.9134, 0.8665, 0.8605, 0.8137, 0.2353, 0.6191, 0.2714, 0.7401, 0.1675, 0.6653, 0.1675, 0.6653, 0.2714, 0.7401, 0.1545, 0.7613, 0.2714, 0.7401, 0.2115, 0.8383, 0.1545, 0.7613, 0.2115, 0.8383, 0.2714, 0.7401, 0.3066, 0.8509, 0.3066, 0.8509, 0.2714, 0.7401, 0.3791, 0.7865, 0.3791, 0.7865, 0.2714, 0.7401, 0.381, 0.6894, 0.2714, 0.7401, 0.3246, 0.6304, 0.381, 0.6894, 0.3246, 0.6304, 0.2714, 0.7401, 0.2353, 0.6191, 0.381, 0.6894, 0.421, 0.6013, 0.4578, 0.6667, 0.381, 0.6894, 0.4721, 0.7416, 0.3791, 0.7865, 0.3791, 0.7865, 0.397, 0.893, 0.3066, 0.8509, 0.3066, 0.8509, 0.2524, 0.9394, 0.2115, 0.8383, 0.1545, 0.7613, 0.2115, 0.8383, 0.1144, 0.8677, 0.1545, 0.7613, 0.06866, 0.7079, 0.1675, 0.6653, 0.1675, 0.6653, 0.1536, 0.5707, 0.2353, 0.6191, 0.2353, 0.6191, 0.2904, 0.5327, 0.3246, 0.6304, 0.3996, 0.3998, 0.3486, 0.3488, 0.3722, 0.3254, 0.423, 0.3762, 0.4473, 0.4475, 0.3996, 0.3998, 0.423, 0.3762, 0.4711, 0.4242, 0.5053, 0.5055, 0.4473, 0.4475, 0.4711, 0.4242, 0.5259, 0.4791, 0.5528, 0.5529, 0.5053, 0.5055, 0.5259, 0.4791, 0.5751, 0.5281, 0.5751, 0.5281, 0.6317, 0.5849, 0.6068, 0.607, 0.5528, 0.5529, 0.6598, 0.66, 0.6068, 0.607, 0.6317, 0.5849, 0.6848, 0.638, 0.6848, 0.638, 0.7426, 0.6958, 0.7185, 0.718, 0.6598, 0.66, 0.7426, 0.6958, 0.8056, 0.7588, 0.7813, 0.7815, 0.7185, 0.718, 0.8056, 0.7588, 0.8605, 0.8137, 0.8351, 0.8353, 0.7813, 0.7815, 0.9134, 0.8665, 0.8889, 0.889, 0.8351, 0.8353, 0.8605, 0.8137, 0.9134, 0.8665, 0.9665, 0.9196, 0.9431, 0.9432, 0.8889, 0.889, 0.08717, 0.04027, 0.144, 0.09713, 0.1205, 0.1207, 0.0637, 0.06384, 0.1811, 0.1813, 0.1205, 0.1207, 0.144, 0.09713, 0.2049, 0.1581, 0.2354, 0.236, 0.1811, 0.1813, 0.2049, 0.1581, 0.2587, 0.2118, 0.2966, 0.2968, 0.2354, 0.236, 0.2587, 0.2118, 0.3189, 0.2721, 0.3722, 0.3254, 0.3486, 0.3488, 0.2966, 0.2968, 0.3189, 0.2721, 0.2087, 0.499, 0.2961, 0.4913, 0.2904, 0.5327, 0.2173, 0.5419, 0.3647, 0.5567, 0.2904, 0.5327, 0.2961, 0.4913, 0.3882, 0.5191, 0.4559, 0.5763, 0.421, 0.6013, 0.3647, 0.5567, 0.3882, 0.5191, 0.4578, 0.6667, 0.421, 0.6013, 0.4559, 0.5763, 0.5032, 0.6558, 0.5161, 0.7495, 0.4721, 0.7416, 0.4578, 0.6667, 0.5032, 0.6558, 0.5161, 0.7495, 0.4962, 0.8449, 0.4537, 0.8236, 0.4721, 0.7416, 0.4962, 0.8449, 0.4312, 0.9355, 0.397, 0.893, 0.4537, 0.8236, 0.3276, 0.9306, 0.397, 0.893, 0.4312, 0.9355, 0.3394, 0.9774, 0.2513, 0.9874, 0.2524, 0.9394, 0.3276, 0.9306, 0.3394, 0.9774, 0.1771, 0.9147, 0.2524, 0.9394, 0.2513, 0.9874, 0.159, 0.9606, 0.08307, 0.9025, 0.1144, 0.8677, 0.1771, 0.9147, 0.159, 0.9606, 0.08307, 0.9025, 0.03263, 0.8016, 0.07688, 0.7853, 0.1144, 0.8677, 0.03263, 0.8016, 0.02396, 0.706, 0.06866, 0.7079, 0.07688, 0.7853, 0.09919, 0.627, 0.06866, 0.7079, 0.02396, 0.706, 0.05868, 0.6059, 0.1278, 0.5344, 0.1536, 0.5707, 0.09919, 0.627, 0.05868, 0.6059, 0.1278, 0.5344, 0.2087, 0.499, 0.2173, 0.5419, 0.1536, 0.5707, 0.1771, 0.9147, 0.1144, 0.8677, 0.2115, 0.8383, 0.07688, 0.7853, 0.06866, 0.7079, 0.1545, 0.7613, 0.09919, 0.627, 0.1536, 0.5707, 0.1675, 0.6653, 0.2173, 0.5419, 0.2904, 0.5327, 0.2353, 0.6191, 0.3647, 0.5567, 0.421, 0.6013, 0.3246, 0.6304, 0.4578, 0.6667, 0.4721, 0.7416, 0.381, 0.6894, 0.4537, 0.8236, 0.397, 0.893, 0.3791, 0.7865, 0.3276, 0.9306, 0.2524, 0.9394, 0.3066, 0.8509, 0.137, 0.4637, 0.1671, 0.4637, 0.1671, 0.5033, 0.137, 0.5033, 0.01165, 0.4637, 0.04016, 0.4637, 0.04016, 0.5033, 0.01165, 0.5033, 0.04016, 0.4637, 0.07022, 0.4637, 0.07022, 0.5033, 0.04016, 0.5033, 0.07022, 0.4637, 0.1036, 0.4637, 0.1036, 0.5033, 0.07022, 0.5033, 0.1036, 0.4637, 0.137, 0.4637, 0.137, 0.5033, 0.1036, 0.5033, 0.04557, 0.5931, 0.005818, 0.5649, 0.04511, 0.5516, 0.005818, 0.5649, 0.02036, 0.5184, 0.04511, 0.5516, 0.02036, 0.5184, 0.0691, 0.5178, 0.04511, 0.5516, 0.0691, 0.5178, 0.08468, 0.564, 0.04511, 0.5516, 0.08468, 0.564, 0.04557, 0.5931, 0.04511, 0.5516, 0.137, 0.4542, 0.1671, 0.4542, 0.1671, 0.4637, 0.137, 0.4637, 0.01165, 0.4542, 0.04016, 0.4542, 0.04016, 0.4637, 0.01165, 0.4637, 0.04016, 0.4542, 0.07022, 0.4542, 0.07022, 0.4637, 0.04016, 0.4637, 0.07022, 0.4542, 0.1036, 0.4542, 0.1036, 0.4637, 0.07022, 0.4637, 0.1036, 0.4542, 0.137, 0.4542, 0.137, 0.4637, 0.1036, 0.4637, 0.137, 0.2744, 0.1671, 0.2744, 0.1671, 0.4542, 0.137, 0.4542, 0.137, 0.3828, 0.01165, 0.2744, 0.04016, 0.2744, 0.04016, 0.4542, 0.01165, 0.4542, 0.04016, 0.2744, 0.07022, 0.2744, 0.07022, 0.4542, 0.04016, 0.4542, 0.07022, 0.2744, 0.1036, 0.2744, 0.1036, 0.4542, 0.07022, 0.4542, 0.1036, 0.2744, 0.137, 0.2744, 0.137, 0.3828, 0.137, 0.4542, 0.1036, 0.4542, 0.2033, 0.3726, 0.2225, 0.3726, 0.2225, 0.459, 0.2033, 0.459, 0.2225, 0.3726, 0.2416, 0.3726, 0.2416, 0.459, 0.2225, 0.459, 0.2416, 0.3726, 0.2608, 0.3726, 0.2608, 0.459, 0.2416, 0.459, 0.2511, 0.4763, 0.2422, 0.4607, 0.2601, 0.4607, 0.7051, 0.1764, 0.6768, 0.1927, 0.6468, 0.1568, 0.6891, 0.1324, 0.6768, 0.1927, 0.6559, 0.2176, 0.6154, 0.1942, 0.6468, 0.1568, 0.6559, 0.2176, 0.6448, 0.2483, 0.5987, 0.2401, 0.6154, 0.1942, 0.6448, 0.2483, 0.6448, 0.2808, 0.5987, 0.289, 0.5987, 0.2401, 0.6448, 0.2808, 0.6559, 0.3115, 0.6154, 0.3349, 0.5987, 0.289, 0.6559, 0.3115, 0.6768, 0.3364, 0.6468, 0.3723, 0.6154, 0.3349, 0.6768, 0.3364, 0.7051, 0.3527, 0.6891, 0.3967, 0.6468, 0.3723, 0.7051, 0.3527, 0.7371, 0.3584, 0.7371, 0.4052, 0.6891, 0.3967, 0.7371, 0.3584, 0.7692, 0.3527, 0.7852, 0.3967, 0.7371, 0.4052, 0.7692, 0.3527, 0.7974, 0.3364, 0.8275, 0.3723, 0.7852, 0.3967, 0.7974, 0.3364, 0.8184, 0.3115, 0.8589, 0.3349, 0.8275, 0.3723, 0.8184, 0.3115, 0.8295, 0.2808, 0.8756, 0.289, 0.8589, 0.3349, 0.8295, 0.2808, 0.8295, 0.2483, 0.8756, 0.2401, 0.8756, 0.289, 0.8295, 0.2483, 0.8184, 0.2176, 0.8589, 0.1942, 0.8756, 0.2401, 0.8184, 0.2176, 0.7974, 0.1927, 0.8275, 0.1568, 0.8589, 0.1942, 0.7974, 0.1927, 0.7692, 0.1764, 0.7852, 0.1324, 0.8275, 0.1568, 0.7692, 0.1764, 0.7371, 0.1707, 0.7371, 0.1239, 0.7852, 0.1324, 0.7371, 0.1707, 0.7051, 0.1764, 0.6891, 0.1324, 0.7371, 0.1239, 0.7965, 0.5394, 0.7965, 0.547, 0.676, 0.547, 0.676, 0.5394, 0.7965, 0.5396, 0.7965, 0.5472, 0.676, 0.5467, 0.676, 0.5391, 0.7965, 0.5394, 0.7965, 0.547, 0.676, 0.547, 0.676, 0.5394, 0.7965, 0.5394, 0.7965, 0.547, 0.676, 0.547, 0.676, 0.5394, 0.7965, 0.5394, 0.7965, 0.547, 0.676, 0.547, 0.676, 0.5394, 0.7965, 0.5394, 0.7965, 0.547, 0.676, 0.547, 0.676, 0.5394, 0.7965, 0.5394, 0.7965, 0.547, 0.676, 0.547, 0.676, 0.5394, 0.7965, 0.5394, 0.7965, 0.547, 0.676, 0.547, 0.676, 0.5394, 0.7965, 0.5394, 0.7965, 0.547, 0.676, 0.547, 0.676, 0.5394, 0.7965, 0.5394, 0.7965, 0.547, 0.676, 0.547, 0.676, 0.5394, 0.7965, 0.5394, 0.7965, 0.547, 0.676, 0.547, 0.676, 0.5394, 0.7965, 0.5394, 0.7965, 0.547, 0.676, 0.547, 0.676, 0.5394, 0.7965, 0.5394, 0.7965, 0.547, 0.676, 0.547, 0.676, 0.5394, 0.7965, 0.5394, 0.7965, 0.547, 0.676, 0.547, 0.676, 0.5394, 0.7965, 0.5394, 0.7965, 0.547, 0.676, 0.547, 0.676, 0.5394, 0.7965, 0.5394, 0.7965, 0.547, 0.676, 0.547, 0.676, 0.5394, 0.7965, 0.5394, 0.7965, 0.547, 0.676, 0.547, 0.676, 0.5394, 0.7965, 0.5394, 0.7965, 0.547, 0.676, 0.547, 0.676, 0.5394, 0.8233, 0.02842, 0.8991, 0.07221, 0.8405, 0.142, 0.7921, 0.1141, 0.8991, 0.07221, 0.9554, 0.1393, 0.8765, 0.1849, 0.8405, 0.142, 0.9554, 0.1393, 0.9854, 0.2216, 0.8956, 0.2374, 0.8765, 0.1849, 0.9854, 0.2216, 0.9854, 0.3092, 0.8956, 0.2934, 0.8956, 0.2374, 0.9854, 0.3092, 0.9554, 0.3915, 0.8765, 0.3459, 0.8956, 0.2934, 0.9554, 0.3915, 0.8991, 0.4586, 0.8405, 0.3887, 0.8765, 0.3459, 0.8991, 0.4586, 0.8233, 0.5024, 0.7921, 0.4167, 0.8405, 0.3887, 0.8233, 0.5024, 0.737, 0.5176, 0.737, 0.4264, 0.7921, 0.4167, 0.737, 0.5176, 0.6508, 0.5024, 0.6819, 0.4167, 0.737, 0.4264, 0.6508, 0.5024, 0.5749, 0.4586, 0.6335, 0.3887, 0.6819, 0.4167, 0.5749, 0.4586, 0.5186, 0.3915, 0.5976, 0.3459, 0.6335, 0.3887, 0.5186, 0.3915, 0.4887, 0.3092, 0.5784, 0.2934, 0.5976, 0.3459, 0.4887, 0.3092, 0.4887, 0.2216, 0.5784, 0.2374, 0.5784, 0.2934, 0.4887, 0.2216, 0.5186, 0.1393, 0.5976, 0.1849, 0.5784, 0.2374, 0.5186, 0.1393, 0.5749, 0.07221, 0.6335, 0.142, 0.5976, 0.1849, 0.5749, 0.07221, 0.6508, 0.02842, 0.6819, 0.1141, 0.6335, 0.142, 0.6508, 0.02842, 0.737, 0.01321, 0.737, 0.1044, 0.6819, 0.1141, 0.737, 0.01321, 0.8233, 0.02842, 0.7921, 0.1141, 0.737, 0.1044, 0.6768, 0.1927, 0.7051, 0.1764, 0.7371, 0.2646, 0.6559, 0.2176, 0.6768, 0.1927, 0.7371, 0.2646, 0.6448, 0.2483, 0.6559, 0.2176, 0.7371, 0.2646, 0.6448, 0.2808, 0.6448, 0.2483, 0.7371, 0.2646, 0.6559, 0.3115, 0.6448, 0.2808, 0.7371, 0.2646, 0.6768, 0.3364, 0.6559, 0.3115, 0.7371, 0.2646, 0.7051, 0.3527, 0.6768, 0.3364, 0.7371, 0.2646, 0.7371, 0.3584, 0.7051, 0.3527, 0.7371, 0.2646, 0.7692, 0.3527, 0.7371, 0.3584, 0.7371, 0.2646, 0.7974, 0.3364, 0.7692, 0.3527, 0.7371, 0.2646, 0.8184, 0.3115, 0.7974, 0.3364, 0.7371, 0.2646, 0.8295, 0.2808, 0.8184, 0.3115, 0.7371, 0.2646, 0.8295, 0.2483, 0.8295, 0.2808, 0.7371, 0.2646, 0.8184, 0.2176, 0.8295, 0.2483, 0.7371, 0.2646, 0.7974, 0.1927, 0.8184, 0.2176, 0.7371, 0.2646, 0.7692, 0.1764, 0.7974, 0.1927, 0.7371, 0.2646, 0.7371, 0.1707, 0.7692, 0.1764, 0.7371, 0.2646, 0.7051, 0.1764, 0.7371, 0.1707, 0.7371, 0.2646, 0.327, 0.01245, 0.4423, 0.06297, 0.3337, 0.1681, 0.198, 0.0778, 0.4423, 0.06297, 0.489, 0.1799, 0.4194, 0.3066, 0.3337, 0.1681, 0.327, 0.01245, 0.4423, 0.06297, 0.3337, 0.1681, 0.198, 0.0778, 0.4423, 0.06297, 0.489, 0.1799, 0.4194, 0.3066, 0.3337, 0.1681, 0.327, 0.01245, 0.4423, 0.06297, 0.3337, 0.1681, 0.198, 0.0778, 0.4423, 0.06297, 0.489, 0.1799, 0.4194, 0.3066, 0.3337, 0.1681, 0.327, 0.01245, 0.4423, 0.06297, 0.3337, 0.1681, 0.198, 0.0778, 0.4423, 0.06297, 0.489, 0.1799, 0.4194, 0.3066, 0.3337, 0.1681, 0.327, 0.01245, 0.4423, 0.06297, 0.3337, 0.1681, 0.198, 0.0778, 0.4423, 0.06297, 0.489, 0.1799, 0.4194, 0.3066, 0.3337, 0.1681, 0.327, 0.01245, 0.4423, 0.06297, 0.3337, 0.1681, 0.198, 0.0778, 0.4423, 0.06297, 0.489, 0.1799, 0.4194, 0.3066, 0.3337, 0.1681, 0.327, 0.01245, 0.4423, 0.06297, 0.3337, 0.1681, 0.198, 0.0778, 0.4423, 0.06297, 0.489, 0.1799, 0.4194, 0.3066, 0.3337, 0.1681, 0.327, 0.01245, 0.4423, 0.06297, 0.3337, 0.1681, 0.198, 0.0778, 0.4423, 0.06297, 0.489, 0.1799, 0.4194, 0.3066, 0.3337, 0.1681, 0.327, 0.01245, 0.4423, 0.06297, 0.3337, 0.1681, 0.198, 0.0778, 0.4423, 0.06297, 0.489, 0.1799, 0.4194, 0.3066, 0.3337, 0.1681, 0.327, 0.01245, 0.4423, 0.06297, 0.3337, 0.1681, 0.198, 0.0778, 0.4423, 0.06297, 0.489, 0.1799, 0.4194, 0.3066, 0.3337, 0.1681, 0.327, 0.01245, 0.4423, 0.06297, 0.3337, 0.1681, 0.198, 0.0778, 0.4423, 0.06297, 0.489, 0.1799, 0.4194, 0.3066, 0.3337, 0.1681, 0.327, 0.01245, 0.4423, 0.06297, 0.3337, 0.1681, 0.198, 0.0778, 0.4423, 0.06297, 0.489, 0.1799, 0.4194, 0.3066, 0.3337, 0.1681, 0.327, 0.01245, 0.4423, 0.06297, 0.3337, 0.1681, 0.198, 0.0778, 0.4423, 0.06297, 0.489, 0.1799, 0.4194, 0.3066, 0.3337, 0.1681, 0.327, 0.01245, 0.4423, 0.06297, 0.3337, 0.1681, 0.198, 0.0778, 0.4423, 0.06297, 0.489, 0.1799, 0.4194, 0.3066, 0.3337, 0.1681, 0.5879, 0.821, 0.6407, 0.7829, 0.6827, 0.813, 0.7158, 0.8514, 0.6814, 0.8862, 0.6827, 0.813, 0.6814, 0.8862, 0.622, 0.8701, 0.6827, 0.813, 0.622, 0.8701, 0.5879, 0.821, 0.6827, 0.813, 0.5133, 0.8302, 0.5685, 0.6816, 0.6407, 0.7829, 0.5879, 0.821, 0.8161, 0.9221, 0.6966, 0.9929, 0.6814, 0.8862, 0.7158, 0.8514, 0.6966, 0.9929, 0.5803, 0.9325, 0.622, 0.8701, 0.6814, 0.8862, 0.5803, 0.9325, 0.5133, 0.8302, 0.5879, 0.821, 0.622, 0.8701, 0.5879, 0.821, 0.6407, 0.7829, 0.6827, 0.813, 0.7158, 0.8514, 0.6814, 0.8862, 0.6827, 0.813, 0.6814, 0.8862, 0.622, 0.8701, 0.6827, 0.813, 0.622, 0.8701, 0.5879, 0.821, 0.6827, 0.813, 0.5133, 0.8302, 0.5685, 0.6816, 0.6407, 0.7829, 0.5879, 0.821, 0.8161, 0.9221, 0.6966, 0.9929, 0.6814, 0.8862, 0.7158, 0.8514, 0.6966, 0.9929, 0.5803, 0.9325, 0.622, 0.8701, 0.6814, 0.8862, 0.5803, 0.9325, 0.5133, 0.8302, 0.5879, 0.821, 0.622, 0.8701, 0.5879, 0.821, 0.6407, 0.7829, 0.6827, 0.813, 0.7158, 0.8514, 0.6814, 0.8862, 0.6827, 0.813, 0.6814, 0.8862, 0.622, 0.8701, 0.6827, 0.813, 0.622, 0.8701, 0.5879, 0.821, 0.6827, 0.813, 0.5133, 0.8302, 0.5685, 0.6816, 0.6407, 0.7829, 0.5879, 0.821, 0.8161, 0.9221, 0.6966, 0.9929, 0.6814, 0.8862, 0.7158, 0.8514, 0.6966, 0.9929, 0.5803, 0.9325, 0.622, 0.8701, 0.6814, 0.8862, 0.5803, 0.9325, 0.5133, 0.8302, 0.5879, 0.821, 0.622, 0.8701, 0.5879, 0.821, 0.6407, 0.7829, 0.6827, 0.813, 0.7158, 0.8514, 0.6814, 0.8862, 0.6827, 0.813, 0.6814, 0.8862, 0.622, 0.8701, 0.6827, 0.813, 0.622, 0.8701, 0.5879, 0.821, 0.6827, 0.813, 0.5133, 0.8302, 0.5685, 0.6816, 0.6407, 0.7829, 0.5879, 0.821, 0.8161, 0.9221, 0.6966, 0.9929, 0.6814, 0.8862, 0.7158, 0.8514, 0.6966, 0.9929, 0.5803, 0.9325, 0.622, 0.8701, 0.6814, 0.8862, 0.5803, 0.9325, 0.5133, 0.8302, 0.5879, 0.821, 0.622, 0.8701, 0.5879, 0.821, 0.6407, 0.7829, 0.6827, 0.813, 0.7158, 0.8514, 0.6814, 0.8862, 0.6827, 0.813, 0.6814, 0.8862, 0.622, 0.8701, 0.6827, 0.813, 0.622, 0.8701, 0.5879, 0.821, 0.6827, 0.813, 0.5133, 0.8302, 0.5685, 0.6816, 0.6407, 0.7829, 0.5879, 0.821, 0.8161, 0.9221, 0.6966, 0.9929, 0.6814, 0.8862, 0.7158, 0.8514, 0.6966, 0.9929, 0.5803, 0.9325, 0.622, 0.8701, 0.6814, 0.8862, 0.5803, 0.9325, 0.5133, 0.8302, 0.5879, 0.821, 0.622, 0.8701, 0.5879, 0.821, 0.6407, 0.7829, 0.6827, 0.813, 0.7158, 0.8514, 0.6814, 0.8862, 0.6827, 0.813, 0.6814, 0.8862, 0.622, 0.8701, 0.6827, 0.813, 0.622, 0.8701, 0.5879, 0.821, 0.6827, 0.813, 0.5133, 0.8302, 0.5685, 0.6816, 0.6407, 0.7829, 0.5879, 0.821, 0.8161, 0.9221, 0.6966, 0.9929, 0.6814, 0.8862, 0.7158, 0.8514, 0.6966, 0.9929, 0.5803, 0.9325, 0.622, 0.8701, 0.6814, 0.8862, 0.5803, 0.9325, 0.5133, 0.8302, 0.5879, 0.821, 0.622, 0.8701, 0.5879, 0.821, 0.6407, 0.7829, 0.6827, 0.813, 0.7158, 0.8514, 0.6814, 0.8862, 0.6827, 0.813, 0.6814, 0.8862, 0.622, 0.8701, 0.6827, 0.813, 0.622, 0.8701, 0.5879, 0.821, 0.6827, 0.813, 0.5133, 0.8302, 0.5685, 0.6816, 0.6407, 0.7829, 0.5879, 0.821, 0.8161, 0.9221, 0.6966, 0.9929, 0.6814, 0.8862, 0.7158, 0.8514, 0.6966, 0.9929, 0.5803, 0.9325, 0.622, 0.8701, 0.6814, 0.8862, 0.5803, 0.9325, 0.5133, 0.8302, 0.5879, 0.821, 0.622, 0.8701, 0.5879, 0.821, 0.6407, 0.7829, 0.6827, 0.813, 0.7158, 0.8514, 0.6814, 0.8862, 0.6827, 0.813, 0.6814, 0.8862, 0.622, 0.8701, 0.6827, 0.813, 0.622, 0.8701, 0.5879, 0.821, 0.6827, 0.813, 0.5133, 0.8302, 0.5685, 0.6816, 0.6407, 0.7829, 0.5879, 0.821, 0.8161, 0.9221, 0.6966, 0.9929, 0.6814, 0.8862, 0.7158, 0.8514, 0.6966, 0.9929, 0.5803, 0.9325, 0.622, 0.8701, 0.6814, 0.8862, 0.5803, 0.9325, 0.5133, 0.8302, 0.5879, 0.821, 0.622, 0.8701, 0.5879, 0.821, 0.6407, 0.7829, 0.6827, 0.813, 0.7158, 0.8514, 0.6814, 0.8862, 0.6827, 0.813, 0.6814, 0.8862, 0.622, 0.8701, 0.6827, 0.813, 0.622, 0.8701, 0.5879, 0.821, 0.6827, 0.813, 0.5133, 0.8302, 0.5685, 0.6816, 0.6407, 0.7829, 0.5879, 0.821, 0.8161, 0.9221, 0.6966, 0.9929, 0.6814, 0.8862, 0.7158, 0.8514, 0.6966, 0.9929, 0.5803, 0.9325, 0.622, 0.8701, 0.6814, 0.8862, 0.5803, 0.9325, 0.5133, 0.8302, 0.5879, 0.821, 0.622, 0.8701, 0.5879, 0.821, 0.6407, 0.7829, 0.6827, 0.813, 0.7158, 0.8514, 0.6814, 0.8862, 0.6827, 0.813, 0.6814, 0.8862, 0.622, 0.8701, 0.6827, 0.813, 0.622, 0.8701, 0.5879, 0.821, 0.6827, 0.813, 0.5133, 0.8302, 0.5685, 0.6816, 0.6407, 0.7829, 0.5879, 0.821, 0.8161, 0.9221, 0.6966, 0.9929, 0.6814, 0.8862, 0.7158, 0.8514, 0.6966, 0.9929, 0.5803, 0.9325, 0.622, 0.8701, 0.6814, 0.8862, 0.5803, 0.9325, 0.5133, 0.8302, 0.5879, 0.821, 0.622, 0.8701, 0.5879, 0.821, 0.6407, 0.7829, 0.6827, 0.813, 0.7158, 0.8514, 0.6814, 0.8862, 0.6827, 0.813, 0.6814, 0.8862, 0.622, 0.8701, 0.6827, 0.813, 0.622, 0.8701, 0.5879, 0.821, 0.6827, 0.813, 0.5133, 0.8302, 0.5685, 0.6816, 0.6407, 0.7829, 0.5879, 0.821, 0.8161, 0.9221, 0.6966, 0.9929, 0.6814, 0.8862, 0.7158, 0.8514, 0.6966, 0.9929, 0.5803, 0.9325, 0.622, 0.8701, 0.6814, 0.8862, 0.5803, 0.9325, 0.5133, 0.8302, 0.5879, 0.821, 0.622, 0.8701, 0.5879, 0.821, 0.6407, 0.7829, 0.6827, 0.813, 0.7158, 0.8514, 0.6814, 0.8862, 0.6827, 0.813, 0.6814, 0.8862, 0.622, 0.8701, 0.6827, 0.813, 0.622, 0.8701, 0.5879, 0.821, 0.6827, 0.813, 0.5133, 0.8302, 0.5685, 0.6816, 0.6407, 0.7829, 0.5879, 0.821, 0.8161, 0.9221, 0.6966, 0.9929, 0.6814, 0.8862, 0.7158, 0.8514, 0.6966, 0.9929, 0.5803, 0.9325, 0.622, 0.8701, 0.6814, 0.8862, 0.5803, 0.9325, 0.5133, 0.8302, 0.5879, 0.821, 0.622, 0.8701, 0.5879, 0.821, 0.6407, 0.7829, 0.6827, 0.813, 0.7158, 0.8514, 0.6814, 0.8862, 0.6827, 0.813, 0.6814, 0.8862, 0.622, 0.8701, 0.6827, 0.813, 0.622, 0.8701, 0.5879, 0.821, 0.6827, 0.813, 0.5133, 0.8302, 0.5685, 0.6816, 0.6407, 0.7829, 0.5879, 0.821, 0.8161, 0.9221, 0.6966, 0.9929, 0.6814, 0.8862, 0.7158, 0.8514, 0.6966, 0.9929, 0.5803, 0.9325, 0.622, 0.8701, 0.6814, 0.8862, 0.5803, 0.9325, 0.5133, 0.8302, 0.5879, 0.821, 0.622, 0.8701, 0.5879, 0.821, 0.6407, 0.7829, 0.6827, 0.813, 0.7158, 0.8514, 0.6814, 0.8862, 0.6827, 0.813, 0.6814, 0.8862, 0.622, 0.8701, 0.6827, 0.813, 0.622, 0.8701, 0.5879, 0.821, 0.6827, 0.813, 0.5133, 0.8302, 0.5685, 0.6816, 0.6407, 0.7829, 0.5879, 0.821, 0.8161, 0.9221, 0.6966, 0.9929, 0.6814, 0.8862, 0.7158, 0.8514, 0.6966, 0.9929, 0.5803, 0.9325, 0.622, 0.8701, 0.6814, 0.8862, 0.5803, 0.9325, 0.5133, 0.8302, 0.5879, 0.821, 0.622, 0.8701, 0.5879, 0.821, 0.6407, 0.7829, 0.6827, 0.813, 0.7158, 0.8514, 0.6814, 0.8862, 0.6827, 0.813, 0.6814, 0.8862, 0.622, 0.8701, 0.6827, 0.813, 0.622, 0.8701, 0.5879, 0.821, 0.6827, 0.813, 0.5133, 0.8302, 0.5685, 0.6816, 0.6407, 0.7829, 0.5879, 0.821, 0.8161, 0.9221, 0.6966, 0.9929, 0.6814, 0.8862, 0.7158, 0.8514, 0.6966, 0.9929, 0.5803, 0.9325, 0.622, 0.8701, 0.6814, 0.8862, 0.5803, 0.9325, 0.5133, 0.8302, 0.5879, 0.821, 0.622, 0.8701, 0.5879, 0.821, 0.6407, 0.7829, 0.6827, 0.813, 0.7158, 0.8514, 0.6814, 0.8862, 0.6827, 0.813, 0.6814, 0.8862, 0.622, 0.8701, 0.6827, 0.813, 0.622, 0.8701, 0.5879, 0.821, 0.6827, 0.813, 0.5133, 0.8302, 0.5685, 0.6816, 0.6407, 0.7829, 0.5879, 0.821, 0.8161, 0.9221, 0.6966, 0.9929, 0.6814, 0.8862, 0.7158, 0.8514, 0.6966, 0.9929, 0.5803, 0.9325, 0.622, 0.8701, 0.6814, 0.8862, 0.5803, 0.9325, 0.5133, 0.8302, 0.5879, 0.821, 0.622, 0.8701])
me_untitled.materials.append(mat_lambert1)
me_untitled.use_remesh_preserve_volume = False
me_untitled.use_remesh_preserve_attributes = False
me_untitled.use_mirror_vertex_groups = False
me_untitled.update()
me_untitled.normals_split_custom_set([tuple(v) for v in zip(*[iter([-0.9778, -0.05533, 0.2021, -0.9317, -0.2955, 0.211, -0.7694, -0.2993, 0.5643, -0.8216, -0.0553, 0.5673, -0.9759, -0.01068, 0.2181, -0.8212, 0.01146, 0.5706, -0.8046, -0.1331, 0.5787, -0.9689, -0.1344, 0.2076, -0.9689, -0.1344, 0.2076, -0.8046, -0.1331, 0.5787, -0.7577, 0.3675, 0.5393, -0.9119, 0.3682, 0.1813, -0.8046, -0.1331, 0.5787, -0.5597, -0.1157, 0.8206, -0.5265, 0.3563, 0.7719, -0.7577, 0.3675, 0.5393, -0.5596, -0.1157, 0.8206, -0.8046, -0.1331, 0.5787, -0.8212, 0.01151, 0.5706, -0.5601, 0.02313, 0.8281, -0.7694, -0.2993, 0.5644, -0.5193, -0.3017, 0.7995, -0.5572, -0.06903, 0.8275, -0.8216, -0.05531, 0.5673, -0.5597, -0.1157, 0.8206, -0.2333, -0.1307, 0.9636, -0.2307, 0.3888, 0.892, -0.5266, 0.3563, 0.7719, -0.2333, -0.1307, 0.9636, -0.5597, -0.1156, 0.8206, -0.5601, 0.02314, 0.8281, -0.2245, -0.02729, 0.9741, -0.5193, -0.3017, 0.7995, -0.2029, -0.3041, 0.9308, -0.2074, -0.06831, 0.9759, -0.5572, -0.06905, 0.8275, -0.2333, -0.1307, 0.9636, 0.1247, -0.12, 0.9849, 0.1428, 0.4224, 0.8951, -0.2307, 0.3887, 0.892, 0.1247, -0.12, 0.9849, -0.2333, -0.1306, 0.9636, -0.2245, -0.02732, 0.9741, 0.1514, -0.06768, 0.9862, -0.2029, -0.3041, 0.9308, 0.1136, -0.3095, 0.9441, 0.129, -0.06752, 0.9893, -0.2074, -0.06831, 0.9759, 0.47, 0.4229, 0.7748, 0.1428, 0.4223, 0.8951, 0.1247, -0.12, 0.9849, 0.5041, -0.08572, 0.8594, 0.5041, -0.0857, 0.8594, 0.1248, -0.12, 0.9849, 0.1514, -0.0677, 0.9861, 0.52, -0.04587, 0.8529, 0.5016, -0.0856, 0.8608, 0.129, -0.06755, 0.9893, 0.1136, -0.3095, 0.9441, 0.4978, -0.3164, 0.8075, -0.4425, 0.8298, 0.34, -0.3176, 0.8319, 0.455, -0.09969, 0.9796, 0.1743, 0.006089, 0.9835, 0.181, -0.1458, 0.847, 0.5112, 0.08217, 0.835, 0.544, 0.4978, -0.3164, 0.8075, 0.7627, -0.3206, 0.5616, 0.7792, -0.07643, 0.6221, 0.5017, -0.08558, 0.8608, 0.52, -0.04588, 0.8529, 0.7847, -0.01114, 0.6198, 0.7853, -0.09427, 0.6119, 0.5041, -0.08574, 0.8594, 0.5041, -0.0857, 0.8594, 0.7853, -0.09428, 0.6119, 0.7005, 0.4188, 0.5779, 0.47, 0.4229, 0.7748, 0.006092, 0.9835, 0.181, 0.2745, 0.8322, 0.4818, 0.1449, 0.9832, 0.1113, 0.8653, 0.4297, 0.2582, 0.7005, 0.4188, 0.5779, 0.7853, -0.09429, 0.6119, 0.9495, -0.1208, 0.2894, 0.9495, -0.1208, 0.2895, 0.7853, -0.09431, 0.6119, 0.7847, -0.01113, 0.6198, 0.96, 0.01151, 0.2798, 0.7627, -0.3206, 0.5616, 0.907, -0.3503, 0.234, 0.9606, -0.06378, 0.2704, 0.7792, -0.07645, 0.6221, 0.907, -0.3503, 0.234, 0.9197, -0.3642, -0.1465, 0.9883, -0.06831, -0.1362, 0.9606, -0.06377, 0.2704, 0.96, 0.0115, 0.2798, 0.9919, 0.001873, -0.1268, 0.9839, -0.1512, -0.09507, 0.9495, -0.1208, 0.2894, 0.9495, -0.1208, 0.2894, 0.9839, -0.1512, -0.09506, 0.8918, 0.4433, -0.09038, 0.8653, 0.4297, 0.2582, 0.464, 0.8735, 0.1474, 0.4862, 0.8718, -0.06056, 0.1935, 0.981, -0.01509, 0.856, -0.06925, -0.5123, 0.9883, -0.06829, -0.1362, 0.9197, -0.3642, -0.1465, 0.8065, -0.3112, -0.5027, 0.9919, 0.001889, -0.1268, 0.8594, -0.02939, -0.5104, 0.8616, -0.1472, -0.4858, 0.9839, -0.1513, -0.09508, 0.9839, -0.1513, -0.09507, 0.8616, -0.1472, -0.4858, 0.7651, 0.4651, -0.4454, 0.8918, 0.4433, -0.09031, -0.9119, 0.3682, 0.1813, -0.9019, 0.3913, -0.1829, -0.9743, -0.1113, -0.1961, -0.9689, -0.1344, 0.2076, -0.9689, -0.1344, 0.2076, -0.9743, -0.1113, -0.1961, -0.9859, -0.02217, -0.1656, -0.9759, -0.01066, 0.2181, -0.944, -0.291, -0.1554, -0.9317, -0.2955, 0.211, -0.9778, -0.05532, 0.2021, -0.9825, -0.05931, -0.1768, 0.5805, -0.05126, -0.8126, 0.856, -0.06926, -0.5124, 0.8065, -0.3112, -0.5027, 0.5514, -0.2724, -0.7885, 0.8595, -0.02937, -0.5103, 0.5924, -0.04401, -0.8045, 0.5838, -0.1187, -0.8032, 0.8616, -0.1472, -0.4858, 0.8616, -0.1472, -0.4858, 0.5838, -0.1187, -0.8032, 0.5163, 0.4794, -0.7096, 0.7651, 0.4651, -0.4454, 0.1203, 0.9833, -0.1363, 0.4182, 0.8786, -0.2306, 0.3055, 0.8597, -0.4093, -0.0248, 0.9822, -0.1862, 0.1151, 0.8642, -0.4898, -0.05899, 0.8585, -0.5094, -0.271, 0.858, -0.4364, -0.4428, 0.8389, -0.3165, -0.143, 0.9844, -0.1027, -0.9019, 0.3913, -0.1829, -0.7275, 0.4414, -0.5253, -0.8119, -0.09964, -0.5752, -0.9743, -0.1113, -0.1961, -0.1713, 0.9828, 0.06844, -0.545, 0.8323, -0.1013, -0.5654, 0.8138, 0.1343, -0.9743, -0.1113, -0.1961, -0.8119, -0.09963, -0.5752, -0.817, -0.03766, -0.5754, -0.9859, -0.02219, -0.1656, -0.9825, -0.05932, -0.1768, -0.8056, -0.0887, -0.5858, -0.7769, -0.3453, -0.5265, -0.944, -0.291, -0.1554, -0.5273, -0.121, -0.841, -0.8119, -0.09963, -0.5752, -0.7275, 0.4414, -0.5253, -0.4556, 0.4802, -0.7496, -0.1133, -0.1338, -0.9845, -0.5273, -0.121, -0.841, -0.4556, 0.4802, -0.7496, -0.09069, 0.5008, -0.8608, 0.2492, -0.1177, -0.9613, -0.1133, -0.1338, -0.9845, -0.0907, 0.5008, -0.8608, 0.2244, 0.4863, -0.8445, 0.5838, -0.1187, -0.8032, 0.2492, -0.1177, -0.9613, 0.2244, 0.4863, -0.8445, 0.5163, 0.4794, -0.7096, -0.8119, -0.09962, -0.5752, -0.5273, -0.121, -0.841, -0.5433, -0.08145, -0.8356, -0.817, -0.03766, -0.5754, -0.1396, -0.0903, -0.9861, -0.5433, -0.08148, -0.8356, -0.5273, -0.121, -0.841, -0.1133, -0.1338, -0.9845, 0.23, -0.05402, -0.9717, -0.1396, -0.0903, -0.9861, -0.1133, -0.1338, -0.9845, 0.2492, -0.1177, -0.9613, 0.5923, -0.044, -0.8045, 0.2299, -0.05404, -0.9717, 0.2492, -0.1178, -0.9613, 0.5838, -0.1187, -0.8032, -0.5177, -0.3481, -0.7815, -0.7769, -0.3453, -0.5265, -0.8056, -0.08865, -0.5858, -0.5392, -0.07123, -0.8391, -0.1819, -0.2905, -0.9394, -0.5177, -0.3481, -0.7815, -0.5393, -0.07121, -0.8391, -0.1493, -0.02702, -0.9884, 0.2216, -0.2728, -0.9362, -0.1819, -0.2905, -0.9394, -0.1493, -0.02704, -0.9884, 0.2264, -0.02533, -0.9737, 0.5513, -0.2724, -0.7886, 0.2216, -0.2728, -0.9362, 0.2264, -0.02532, -0.9737, 0.5805, -0.05126, -0.8126, -0.09969, 0.9796, 0.1743, 0.0137, 0.9999, 0.005975, -0.1712, 0.9829, 0.06843, -0.1713, 0.9828, 0.06846, 0.01369, 0.9999, 0.005974, -0.143, 0.9844, -0.1027, 0.0137, 0.9999, 0.005978, -0.0248, 0.9822, -0.1862, -0.143, 0.9844, -0.1027, -0.0248, 0.9822, -0.1862, 0.01371, 0.9999, 0.005965, 0.1203, 0.9833, -0.1363, 0.1203, 0.9833, -0.1363, 0.01371, 0.9999, 0.005984, 0.1935, 0.981, -0.01509, 0.1935, 0.981, -0.0151, 0.0137, 0.9999, 0.00598, 0.1449, 0.9832, 0.1113, 0.01369, 0.9999, 0.005981, 0.0061, 0.9835, 0.181, 0.1449, 0.9832, 0.1113, 0.006095, 0.9835, 0.181, 0.01369, 0.9999, 0.006001, -0.09969, 0.9796, 0.1743, 0.1449, 0.9832, 0.1113, 0.2745, 0.8322, 0.4818, 0.4031, 0.842, 0.3585, 0.1449, 0.9832, 0.1113, 0.464, 0.8735, 0.1474, 0.1935, 0.981, -0.01509, 0.1935, 0.981, -0.01508, 0.4183, 0.8786, -0.2306, 0.1203, 0.9833, -0.1363, 0.1203, 0.9833, -0.1363, 0.1151, 0.8642, -0.4898, -0.02479, 0.9822, -0.1862, -0.143, 0.9844, -0.1028, -0.0248, 0.9822, -0.1862, -0.271, 0.858, -0.4364, -0.143, 0.9844, -0.1027, -0.5451, 0.8323, -0.1013, -0.1712, 0.9828, 0.06843, -0.1712, 0.9828, 0.06846, -0.4425, 0.8298, 0.34, -0.09971, 0.9796, 0.1743, -0.09969, 0.9796, 0.1743, -0.1458, 0.847, 0.5112, 0.006085, 0.9835, 0.181, -0.5601, 0.02312, 0.8281, -0.8212, 0.01148, 0.5706, -0.8216, -0.05529, 0.5673, -0.5572, -0.06902, 0.8275, -0.2245, -0.02731, 0.9741, -0.5601, 0.02312, 0.8281, -0.5572, -0.06903, 0.8275, -0.2074, -0.06829, 0.9759, 0.1514, -0.06766, 0.9861, -0.2245, -0.02731, 0.9741, -0.2074, -0.06832, 0.9759, 0.129, -0.06755, 0.9893, 0.52, -0.04585, 0.8529, 0.1514, -0.06768, 0.9862, 0.129, -0.06754, 0.9893, 0.5016, -0.08558, 0.8608, 0.5016, -0.08557, 0.8608, 0.7792, -0.07642, 0.6221, 0.7847, -0.01113, 0.6198, 0.52, -0.04586, 0.8529, 0.96, 0.0115, 0.2798, 0.7847, -0.01113, 0.6198, 0.7792, -0.07642, 0.6221, 0.9606, -0.06381, 0.2704, 0.9606, -0.06379, 0.2704, 0.9883, -0.06826, -0.1362, 0.9919, 0.001894, -0.1268, 0.96, 0.01152, 0.2798, 0.9883, -0.06829, -0.1362, 0.856, -0.06922, -0.5124, 0.8595, -0.02937, -0.5104, 0.9919, 0.00189, -0.1268, 0.856, -0.06925, -0.5123, 0.5805, -0.05127, -0.8127, 0.5924, -0.04402, -0.8045, 0.8594, -0.0294, -0.5104, 0.2264, -0.02531, -0.9737, 0.23, -0.05406, -0.9717, 0.5924, -0.044, -0.8045, 0.5805, -0.05127, -0.8126, 0.2264, -0.02534, -0.9737, -0.1493, -0.02702, -0.9884, -0.1396, -0.09032, -0.9861, 0.23, -0.05405, -0.9717, -0.1493, -0.02702, -0.9884, -0.5393, -0.07119, -0.8391, -0.5433, -0.0815, -0.8356, -0.1396, -0.09032, -0.9861, -0.817, -0.03766, -0.5754, -0.5433, -0.08145, -0.8356, -0.5393, -0.07124, -0.8391, -0.8056, -0.08865, -0.5858, -0.9859, -0.02218, -0.1656, -0.817, -0.03766, -0.5754, -0.8056, -0.08867, -0.5858, -0.9825, -0.05931, -0.1768, -0.9759, -0.01069, 0.2181, -0.9859, -0.02216, -0.1656, -0.9825, -0.05931, -0.1768, -0.9778, -0.05532, 0.2021, -0.8216, -0.05533, 0.5673, -0.8212, 0.0115, 0.5706, -0.9759, -0.01066, 0.2181, -0.9778, -0.05534, 0.2021, -0.5265, 0.3563, 0.7719, -0.2307, 0.3888, 0.892, -0.1458, 0.847, 0.5112, -0.3176, 0.8319, 0.455, 0.08218, 0.835, 0.544, -0.1458, 0.847, 0.5112, -0.2307, 0.3888, 0.892, 0.1428, 0.4224, 0.8951, 0.47, 0.4228, 0.7748, 0.2745, 0.8322, 0.4818, 0.08218, 0.8351, 0.544, 0.1428, 0.4224, 0.8951, 0.4031, 0.842, 0.3585, 0.2745, 0.8322, 0.4818, 0.47, 0.4228, 0.7748, 0.7005, 0.4188, 0.5779, 0.8653, 0.4297, 0.2582, 0.464, 0.8735, 0.1474, 0.4032, 0.842, 0.3585, 0.7005, 0.4188, 0.5779, 0.8653, 0.4297, 0.2582, 0.8918, 0.4433, -0.09035, 0.4862, 0.8718, -0.06058, 0.464, 0.8735, 0.1474, 0.8918, 0.4433, -0.09037, 0.7651, 0.4651, -0.4454, 0.4182, 0.8786, -0.2306, 0.4862, 0.8718, -0.06057, 0.3056, 0.8597, -0.4093, 0.4182, 0.8786, -0.2306, 0.765, 0.4651, -0.4454, 0.5163, 0.4794, -0.7096, 0.2245, 0.4863, -0.8445, 0.1151, 0.8642, -0.4898, 0.3055, 0.8597, -0.4093, 0.5163, 0.4794, -0.7096, -0.05901, 0.8585, -0.5094, 0.1152, 0.8642, -0.4898, 0.2245, 0.4863, -0.8445, -0.09067, 0.5008, -0.8608, -0.4556, 0.4802, -0.7495, -0.271, 0.858, -0.4364, -0.05899, 0.8585, -0.5094, -0.09071, 0.5008, -0.8608, -0.4556, 0.4802, -0.7496, -0.7275, 0.4414, -0.5253, -0.4428, 0.8389, -0.3165, -0.271, 0.858, -0.4364, -0.7274, 0.4414, -0.5253, -0.9019, 0.3913, -0.1828, -0.545, 0.8323, -0.1013, -0.4428, 0.8389, -0.3165, -0.5654, 0.8138, 0.1342, -0.545, 0.8323, -0.1013, -0.9019, 0.3913, -0.1829, -0.9119, 0.3682, 0.1813, -0.7577, 0.3675, 0.5393, -0.4425, 0.8298, 0.34, -0.5654, 0.8138, 0.1343, -0.9119, 0.3682, 0.1813, -0.7577, 0.3675, 0.5393, -0.5265, 0.3563, 0.7719, -0.3176, 0.8319, 0.455, -0.4425, 0.8298, 0.3399, -0.059, 0.8585, -0.5094, -0.271, 0.858, -0.4364, -0.0248, 0.9822, -0.1861, -0.4428, 0.8389, -0.3165, -0.545, 0.8323, -0.1013, -0.143, 0.9844, -0.1027, -0.5654, 0.8138, 0.1342, -0.4425, 0.8298, 0.34, -0.1713, 0.9828, 0.06846, -0.3176, 0.8319, 0.455, -0.1458, 0.847, 0.5112, -0.09971, 0.9796, 0.1743, 0.08217, 0.835, 0.544, 0.2745, 0.8322, 0.4818, 0.006096, 0.9835, 0.181, 0.4032, 0.842, 0.3585, 0.464, 0.8735, 0.1474, 0.1449, 0.9832, 0.1113, 0.4862, 0.8718, -0.06057, 0.4182, 0.8786, -0.2306, 0.1935, 0.981, -0.0151, 0.3056, 0.8597, -0.4093, 0.1151, 0.8642, -0.4898, 0.1203, 0.9833, -0.1363, 0.2996, 0.06057, -0.9521, -0.8104, 0.06813, -0.5818, -0.7579, 0.3431, -0.5548, 0.2973, 0.3274, -0.8969, -0.8104, 0.06814, -0.5818, -0.8104, 0.06816, 0.5818, -0.7579, 0.3432, 0.5548, -0.7579, 0.3432, -0.5548, -0.8104, 0.06811, 0.5819, 0.2996, 0.06059, 0.9521, 0.2973, 0.3274, 0.8969, -0.7579, 0.3432, 0.5548, 0.2996, 0.06056, 0.9521, 0.9984, 0.05642, 8.97e-06, 0.9482, 0.3176, 1.734e-05, 0.2973, 0.3274, 0.8969, 0.9984, 0.05639, -1.331e-05, 0.2996, 0.06059, -0.9521, 0.2973, 0.3274, -0.8969, 0.9482, 0.3177, -2.351e-05, 0.2973, 0.3274, -0.8969, -0.7579, 0.3432, -0.5549, 1.594e-06, 1.0, 3.235e-06, -0.7579, 0.3432, -0.5549, -0.7579, 0.3432, 0.5549, 4.552e-06, 1.0, -3.614e-06, -0.7579, 0.3432, 0.5549, 0.2973, 0.3274, 0.8969, -4.295e-06, 1.0, -4.001e-06, 0.2973, 0.3274, 0.8969, 0.9482, 0.3177, 4.683e-06, -7.153e-06, 1.0, 5.867e-07, 0.9482, 0.3177, -1.845e-05, 0.2973, 0.3274, -0.8969, -1.814e-07, 1.0, 7.95e-06, 0.3091, -0.05628, -0.9493, -0.8072, -0.06288, -0.5869, -0.8104, 0.06819, -0.5819, 0.2996, 0.06058, -0.9522, -0.8072, -0.0629, -0.5869, -0.8072, -0.0629, 0.5869, -0.8104, 0.06816, 0.5819, -0.8104, 0.06816, -0.5818, -0.8072, -0.06288, 0.5869, 0.3091, -0.05627, 0.9494, 0.2996, 0.06058, 0.9521, -0.8104, 0.06819, 0.5819, 0.3091, -0.05628, 0.9494, 0.9986, -0.05238, 5.23e-06, 0.9984, 0.0564, 6.586e-06, 0.2996, 0.06052, 0.9522, 0.9986, -0.05238, 7.242e-06, 0.3091, -0.05629, -0.9494, 0.2996, 0.06052, -0.9522, 0.9984, 0.0564, -1.591e-05, 0.3091, -0.003873, -0.951, -0.809, -0.00432, -0.5878, -0.8072, -0.06288, -0.5869, 0.3091, -0.05628, -0.9494, 0.309, -0.003842, -0.9511, -0.809, -0.004305, -0.5878, -0.809, -0.004307, 0.5878, -0.8072, -0.06291, 0.5869, -0.8072, -0.06292, -0.5869, -0.809, -0.004234, 0.5878, 0.3092, -0.003868, 0.951, 0.3091, -0.05629, 0.9494, -0.8072, -0.06288, 0.5869, 0.3091, -0.003836, 0.951, 1.0, -0.003579, -1.27e-05, 0.9986, -0.0524, -4.391e-06, 0.3091, -0.05627, 0.9494, 1.0, -0.003577, 1.571e-05, 0.3091, -0.003847, -0.951, 0.309, -0.00387, -0.951, 0.3091, -0.05626, -0.9494, 0.9986, -0.05239, 7.451e-06, -0.4949, -0.07121, -0.866, -0.4949, -0.07121, 0.866, -0.5014, -0.02177, 0.865, -0.5014, -0.02177, -0.865, -0.4949, -0.07121, 0.866, 0.9898, 0.1425, -1.493e-05, 0.9815, 0.1917, -1.502e-05, -0.5014, -0.02178, 0.8649, 0.9898, 0.1425, 1.591e-05, -0.4949, -0.07121, -0.866, -0.5014, -0.02178, -0.8649, 0.9815, 0.1917, 1.597e-05, 0.9814, 0.1917, 8.875e-05, -0.5013, -0.02173, -0.865, -0.5013, -0.02173, 0.865, 0.1082, -0.9933, -0.03942, 0.08822, -0.9933, -0.07405, 0.08822, -0.9933, -0.07405, 0.1082, -0.9933, -0.03942, 0.08825, -0.9933, -0.07402, 0.05758, -0.9933, -0.09976, 0.05758, -0.9933, -0.09976, 0.08825, -0.9933, -0.07402, 0.05761, -0.9933, -0.09974, 0.01998, -0.9933, -0.1134, 0.01998, -0.9933, -0.1134, 0.05761, -0.9933, -0.09974, 0.02002, -0.9933, -0.1134, -0.02002, -0.9933, -0.1134, -0.02002, -0.9933, -0.1134, 0.02002, -0.9933, -0.1134, -0.01998, -0.9933, -0.1134, -0.05761, -0.9933, -0.09974, -0.05757, -0.9933, -0.09977, -0.01998, -0.9933, -0.1134, -0.05758, -0.9933, -0.09976, -0.08825, -0.9933, -0.07402, -0.08825, -0.9933, -0.07402, -0.05758, -0.9933, -0.09976, -0.08822, -0.9933, -0.07405, -0.1082, -0.9933, -0.03938, -0.1082, -0.9933, -0.03938, -0.08822, -0.9933, -0.07405, -0.1082, -0.9933, -0.03941, -0.1152, -0.9933, 1.878e-05, -0.1152, -0.9933, 1.878e-05, -0.1082, -0.9933, -0.03941, -0.1152, -0.9933, -1.885e-05, -0.1082, -0.9933, 0.03941, -0.1082, -0.9933, 0.03941, -0.1152, -0.9933, -1.885e-05, -0.1082, -0.9933, 0.03938, -0.08822, -0.9933, 0.07405, -0.08822, -0.9933, 0.07405, -0.1082, -0.9933, 0.03938, -0.08825, -0.9933, 0.07402, -0.05758, -0.9933, 0.09976, -0.05758, -0.9933, 0.09976, -0.08825, -0.9933, 0.07402, -0.05761, -0.9933, 0.09974, -0.01998, -0.9933, 0.1134, -0.01998, -0.9933, 0.1134, -0.05761, -0.9933, 0.09974, -0.02002, -0.9933, 0.1134, 0.02002, -0.9933, 0.1134, 0.02002, -0.9933, 0.1134, -0.02002, -0.9933, 0.1134, 0.01998, -0.9933, 0.1134, 0.05761, -0.9933, 0.09974, 0.05761, -0.9933, 0.09974, 0.01998, -0.9933, 0.1134, 0.05758, -0.9933, 0.09976, 0.08825, -0.9933, 0.07402, 0.08825, -0.9933, 0.07402, 0.05758, -0.9933, 0.09976, 0.08822, -0.9933, 0.07405, 0.1082, -0.9933, 0.03938, 0.1082, -0.9933, 0.03938, 0.08822, -0.9933, 0.07405, 0.1082, -0.9933, 0.03941, 0.1152, -0.9933, -1.878e-05, 0.1152, -0.9933, -1.878e-05, 0.1082, -0.9933, 0.03941, 0.1152, -0.9933, -2.908e-05, 0.1082, -0.9933, -0.03937, 0.1082, -0.9933, -0.03937, 0.1152, -0.9933, 1.886e-05, 0.766, 8.335e-06, -0.6428, 0.766, -8.296e-06, -0.6428, 0.9397, -8.335e-06, -0.342, 0.9397, 8.296e-06, -0.342, 0.5, 8.335e-06, -0.866, 0.5, -8.296e-06, -0.866, 0.7661, -8.335e-06, -0.6428, 0.7661, 8.296e-06, -0.6428, 0.1736, 8.335e-06, -0.9848, 0.1736, -8.296e-06, -0.9848, 0.5, -8.335e-06, -0.866, 0.5, 8.296e-06, -0.866, -0.1737, 8.335e-06, -0.9848, -0.1737, -8.296e-06, -0.9848, 0.1737, -8.335e-06, -0.9848, 0.1737, 8.296e-06, -0.9848, -0.5, 8.335e-06, -0.866, -0.5, -8.296e-06, -0.866, -0.1736, -8.335e-06, -0.9848, -0.1736, 8.296e-06, -0.9848, -0.7661, 8.335e-06, -0.6428, -0.7661, -8.296e-06, -0.6428, -0.5, -8.335e-06, -0.866, -0.5, 8.296e-06, -0.866, -0.9397, 8.335e-06, -0.342, -0.9397, -8.296e-06, -0.342, -0.766, -8.335e-06, -0.6428, -0.766, 8.296e-06, -0.6428, -1.0, 8.335e-06, 1.049e-05, -1.0, -8.296e-06, 1.049e-05, -0.9397, -8.335e-06, -0.342, -0.9397, 8.296e-06, -0.342, -0.9397, 8.335e-06, 0.342, -0.9397, -8.296e-06, 0.342, -1.0, -8.335e-06, -1.128e-05, -1.0, 8.296e-06, -1.128e-05, -0.766, 8.335e-06, 0.6428, -0.766, -5.827e-05, 0.6428, -0.9397, -8.335e-06, 0.342, -0.9397, 8.296e-06, 0.342, -0.5, 8.335e-06, 0.866, -0.5, -8.296e-06, 0.866, -0.7661, -8.335e-06, 0.6428, -0.7661, 8.296e-06, 0.6428, -0.1736, 8.335e-06, 0.9848, -0.1736, -8.296e-06, 0.9848, -0.5, -8.335e-06, 0.866, -0.5, 8.296e-06, 0.866, 0.1737, 8.335e-06, 0.9848, 0.1737, -5.827e-05, 0.9848, -0.1737, -8.335e-06, 0.9848, -0.1737, 8.296e-06, 0.9848, 0.5, 8.335e-06, 0.866, 0.5, -8.296e-06, 0.866, 0.1736, -8.335e-06, 0.9848, 0.1736, 5.827e-05, 0.9848, 0.7661, 8.335e-06, 0.6428, 0.7661, -8.296e-06, 0.6428, 0.5, -8.335e-06, 0.866, 0.5, 8.296e-06, 0.866, 0.9397, 8.335e-06, 0.342, 0.9397, -8.296e-06, 0.342, 0.766, -8.335e-06, 0.6428, 0.766, 8.296e-06, 0.6428, 1.0, 8.335e-06, -1.039e-05, 1.0, -8.296e-06, -1.039e-05, 0.9397, -8.335e-06, 0.342, 0.9397, 8.296e-06, 0.342, 0.9397, 8.335e-06, -0.342, 0.9397, -8.296e-06, -0.342, 1.0, -8.335e-06, 1.106e-05, 1.0, 8.296e-06, 1.106e-05, -0.1245, 0.9912, 0.0453, -0.1015, 0.9912, 0.08513, -0.1015, 0.9912, 0.08513, -0.1245, 0.9912, 0.0453, -0.1015, 0.9912, 0.08514, -0.06623, 0.9912, 0.1147, -0.06623, 0.9912, 0.1147, -0.1015, 0.9912, 0.08514, -0.06622, 0.9912, 0.1147, -0.023, 0.9912, 0.1304, -0.023, 0.9912, 0.1304, -0.06622, 0.9912, 0.1147, -0.023, 0.9912, 0.1304, 0.023, 0.9912, 0.1304, 0.023, 0.9912, 0.1304, -0.023, 0.9912, 0.1304, 0.023, 0.9912, 0.1304, 0.06622, 0.9912, 0.1147, 0.06622, 0.9912, 0.1147, 0.023, 0.9912, 0.1304, 0.06623, 0.9912, 0.1147, 0.1015, 0.9912, 0.08514, 0.1015, 0.9912, 0.08514, 0.06623, 0.9912, 0.1147, 0.1015, 0.9912, 0.08513, 0.1245, 0.9912, 0.0453, 0.1245, 0.9912, 0.0453, 0.1015, 0.9912, 0.08513, 0.1245, 0.9912, 0.0453, 0.1324, 0.9912, 3.401e-06, 0.1324, 0.9912, 3.401e-06, 0.1245, 0.9912, 0.0453, 0.1324, 0.9912, -3.32e-06, 0.1245, 0.9912, -0.0453, 0.1245, 0.9912, -0.0453, 0.1324, 0.9912, -3.319e-06, 0.1245, 0.9912, -0.0453, 0.1015, 0.9912, -0.08513, 0.1015, 0.9912, -0.08513, 0.1245, 0.9912, -0.0453, 0.1015, 0.9912, -0.08514, 0.06623, 0.9912, -0.1147, 0.06623, 0.9912, -0.1147, 0.1015, 0.9912, -0.08514, 0.06622, 0.9912, -0.1147, 0.023, 0.9912, -0.1304, 0.023, 0.9912, -0.1304, 0.06622, 0.9912, -0.1147, 0.023, 0.9912, -0.1304, -0.023, 0.9912, -0.1304, -0.023, 0.9912, -0.1304, 0.023, 0.9912, -0.1304, -0.023, 0.9912, -0.1304, -0.06622, 0.9912, -0.1147, -0.06622, 0.9912, -0.1147, -0.023, 0.9912, -0.1304, -0.06623, 0.9912, -0.1147, -0.1015, 0.9912, -0.08514, -0.1015, 0.9912, -0.08514, -0.06623, 0.9912, -0.1147, -0.1015, 0.9912, -0.08513, -0.1245, 0.9912, -0.0453, -0.1245, 0.9912, -0.0453, -0.1015, 0.9912, -0.08513, -0.1245, 0.9912, -0.0453, -0.1324, 0.9912, -3.399e-06, -0.1324, 0.9912, -3.397e-06, -0.1245, 0.9912, -0.0453, -0.1324, 0.9912, 3.327e-06, -0.1245, 0.9912, 0.0453, -0.1245, 0.9912, 0.0453, -0.1324, 0.9912, 3.327e-06, 0.0, -1.0, 0.0, 0.0, -1.0, 0.0, 0.0, -1.0, 0.0, 0.0, -1.0, 0.0, 0.0, -1.0, 0.0, 0.0, -1.0, 0.0, 0.0, -1.0, 0.0, 0.0, -1.0, 0.0, 0.0, -1.0, 0.0, 0.0, -1.0, 0.0, 0.0, -1.0, 0.0, 0.0, -1.0, 0.0, 0.0, -1.0, 0.0, 0.0, -1.0, 0.0, 0.0, -1.0, 0.0, 0.0, -1.0, 0.0, 0.0, -1.0, 0.0, 0.0, -1.0, 0.0, 0.0, -1.0, 0.0, 0.0, -1.0, 0.0, 0.0, -1.0, 0.0, 0.0, -1.0, 0.0, 0.0, -1.0, 0.0, 0.0, -1.0, 0.0, 0.0, -1.0, 0.0, 0.0, -1.0, 0.0, 0.0, -1.0, 0.0, 0.0, -1.0, 0.0, 0.0, -1.0, 0.0, 0.0, -1.0, 0.0, 0.0, -1.0, 0.0, 0.0, -1.0, 0.0, 0.0, -1.0, 0.0, 0.0, -1.0, 0.0, 0.0, -1.0, 0.0, 0.0, -1.0, 0.0, 0.0, -1.0, 0.0, 0.0, -1.0, 0.0, 0.0, -1.0, 0.0, 0.0, -1.0, 0.0, 0.0, -1.0, 0.0, 0.0, -1.0, 0.0, 0.0, -1.0, 0.0, 0.0, -1.0, 0.0, 0.0, -1.0, 0.0, 0.0, -1.0, 0.0, 0.0, -1.0, 0.0, 0.0, -1.0, 0.0, 0.0, -1.0, 0.0, 0.0, -1.0, 0.0, 0.0, -1.0, 0.0, 0.0, -1.0, 0.0, 0.0, -1.0, 0.0, 0.0, -1.0, 0.0, -0.1153, 0.9696, 0.2158, -0.03547, 0.9814, 0.1889, -0.03479, 0.9814, 0.1886, -0.1153, 0.9696, 0.2158, -0.03547, 0.9814, 0.1889, 0.04737, 0.986, 0.1596, 0.04737, 0.986, 0.1596, -0.03477, 0.9814, 0.1886, -0.1957, 0.9696, 0.1468, -0.112, 0.9814, 0.1562, -0.1112, 0.9814, 0.1562, -0.1957, 0.9696, 0.1468, -0.112, 0.9814, 0.1562, -0.02451, 0.986, 0.1646, -0.02451, 0.986, 0.1646, -0.1112, 0.9814, 0.1562, -0.2394, 0.9696, 0.05037, -0.1675, 0.9814, 0.09422, -0.1668, 0.9814, 0.09459, -0.2394, 0.9696, 0.05037, -0.1675, 0.9814, 0.09422, -0.09179, 0.986, 0.1389, -0.09179, 0.986, 0.1389, -0.1668, 0.9814, 0.0946, -0.2383, 0.9696, -0.05552, -0.1916, 0.9814, 0.01462, -0.1912, 0.9814, 0.01522, -0.2383, 0.9696, -0.05552, -0.1916, 0.9814, 0.01461, -0.1419, 0.986, 0.08705, -0.1419, 0.986, 0.08705, -0.1912, 0.9814, 0.01523, -0.1925, 0.9696, -0.151, -0.1798, 0.9814, -0.06772, -0.1797, 0.9814, -0.06701, -0.1925, 0.9696, -0.151, -0.1798, 0.9814, -0.06773, -0.1654, 0.986, 0.01894, -0.1654, 0.986, 0.01894, -0.1797, 0.9814, -0.06699, -0.1106, 0.9696, -0.2182, -0.1344, 0.9814, -0.1374, -0.1346, 0.9814, -0.1367, -0.1106, 0.9696, -0.2182, -0.1344, 0.9814, -0.1374, -0.1579, 0.986, -0.05273, -0.1579, 0.986, -0.05273, -0.1346, 0.9814, -0.1367, -0.008037, 0.9696, -0.2445, -0.06371, 0.9814, -0.1813, -0.06418, 0.9814, -0.1807, -0.008037, 0.9696, -0.2445, -0.06371, 0.9814, -0.1813, -0.1208, 0.986, -0.1145, -0.1208, 0.986, -0.1145, -0.06419, 0.9814, -0.1807, 0.09605, 0.9696, -0.225, 0.01887, 0.9814, -0.1912, 0.01821, 0.9814, -0.1909, 0.09605, 0.9696, -0.225, 0.01888, 0.9814, -0.1912, -0.06109, 0.986, -0.1548, -0.06109, 0.986, -0.1548, 0.0182, 0.9814, -0.1909, 0.1821, 0.9696, -0.1633, 0.09792, 0.9814, -0.1653, 0.0972, 0.9814, -0.1653, 0.1821, 0.9696, -0.1633, 0.09793, 0.9814, -0.1653, 0.01007, 0.986, -0.1662, 0.01007, 0.986, -0.1662, 0.09718, 0.9814, -0.1653, 0.2341, 0.9696, -0.07105, 0.1586, 0.9814, -0.1085, 0.158, 0.9814, -0.1088, 0.2341, 0.9696, -0.07105, 0.1586, 0.9814, -0.1085, 0.07934, 0.986, -0.1463, 0.07934, 0.986, -0.1463, 0.1579, 0.9814, -0.1088, 0.2422, 0.9696, 0.03454, 0.1896, 0.9814, -0.03126, 0.1891, 0.9814, -0.03182, 0.2422, 0.9696, 0.03454, 0.1896, 0.9814, -0.03126, 0.1338, 0.986, -0.09909, 0.1338, 0.986, -0.09909, 0.1891, 0.9814, -0.03184, 0.2049, 0.9696, 0.1337, 0.185, 0.9814, 0.05179, 0.1849, 0.9814, 0.05109, 0.2049, 0.9696, 0.1337, 0.185, 0.9814, 0.0518, 0.1631, 0.986, -0.03328, 0.1631, 0.986, -0.03328, 0.1849, 0.9814, 0.05107, 0.1292, 0.9696, 0.2077, 0.1458, 0.9814, 0.1251, 0.146, 0.9814, 0.1244, 0.1292, 0.9696, 0.2077, 0.1458, 0.9814, 0.1251, 0.1619, 0.986, 0.03877, 0.1619, 0.986, 0.03877, 0.146, 0.9814, 0.1244, 0.02932, 0.9696, 0.2429, 0.07927, 0.9814, 0.175, 0.07969, 0.9814, 0.1745, 0.02932, 0.9696, 0.2429, 0.07926, 0.9814, 0.175, 0.1303, 0.986, 0.1035, 0.1303, 0.986, 0.1035, 0.0797, 0.9814, 0.1744, 0.638, 0.3718, 0.6744, 0.633, 0.7043, -0.3213, -0.1504, 0.8484, 0.5076, 0.633, 0.7043, -0.3213, -0.4569, 0.8062, -0.3758, -0.1503, 0.8484, 0.5075, -0.4569, 0.8062, -0.3759, -0.6552, 0.378, 0.654, -0.1504, 0.8484, 0.5075, -0.6552, 0.378, 0.654, 0.638, 0.3718, 0.6743, -0.1504, 0.8484, 0.5075, 0.6094, 0.3574, 0.7077, 0.5617, 0.7643, -0.3167, 0.633, 0.7043, -0.3213, 0.638, 0.3718, 0.6743, 0.5616, 0.7644, -0.3167, -0.3825, 0.8205, -0.4249, -0.4569, 0.8062, -0.3759, 0.633, 0.7043, -0.3213, -0.3825, 0.8205, -0.4249, -0.7406, 0.394, 0.5443, -0.6552, 0.378, 0.6541, -0.4569, 0.8062, -0.3758, -0.7406, 0.394, 0.5443, 0.6095, 0.3573, 0.7077, 0.638, 0.3719, 0.6743, -0.6552, 0.378, 0.6541, 0.07067, 0.7501, -0.6576, -0.7229, 0.6905, 0.02698, 0.3936, 0.8952, 0.2091, -0.7228, 0.6905, 0.02703, -0.08268, 0.4572, 0.8855, 0.3935, 0.8952, 0.2091, -0.08265, 0.4572, 0.8855, 0.8764, 0.3869, 0.2867, 0.3935, 0.8952, 0.2092, 0.8764, 0.3869, 0.2867, 0.07066, 0.7501, -0.6576, 0.3936, 0.8952, 0.2092, 0.1158, 0.7411, -0.6613, -0.6804, 0.7256, 0.1023, -0.7229, 0.6905, 0.02702, 0.07067, 0.7501, -0.6575, -0.6803, 0.7257, 0.1024, -0.1689, 0.4732, 0.8646, -0.08267, 0.4572, 0.8855, -0.7228, 0.6905, 0.027, -0.169, 0.4733, 0.8646, 0.845, 0.3382, 0.4141, 0.8764, 0.3869, 0.2867, -0.08263, 0.4572, 0.8855, 0.845, 0.3382, 0.4142, 0.1158, 0.7411, -0.6613, 0.07063, 0.7501, -0.6575, 0.8765, 0.3868, 0.2867, -0.5142, 0.8272, -0.2264, -0.21, 0.6193, 0.7565, 0.4177, 0.8932, -0.1668, -0.2099, 0.6193, 0.7565, 0.8116, 0.3385, 0.4761, 0.4177, 0.8932, -0.1667, 0.8117, 0.3384, 0.4761, 0.6417, 0.4213, -0.6409, 0.4177, 0.8932, -0.1667, 0.6417, 0.4213, -0.6409, -0.5142, 0.8272, -0.2264, 0.4178, 0.8931, -0.1668, -0.5003, 0.8226, -0.2702, -0.1215, 0.6486, 0.7514, -0.21, 0.6193, 0.7565, -0.5142, 0.8272, -0.2264, -0.1214, 0.6486, 0.7513, 0.7594, 0.3496, 0.5487, 0.8117, 0.3385, 0.4761, -0.21, 0.6194, 0.7565, 0.7593, 0.3497, 0.5488, 0.7418, 0.3551, -0.5688, 0.6417, 0.4213, -0.6409, 0.8117, 0.3385, 0.476, 0.7418, 0.3551, -0.5688, -0.5004, 0.8226, -0.2702, -0.5142, 0.8273, -0.2263, 0.6417, 0.4212, -0.6409, -0.3361, 0.7812, -0.5261, -0.4416, 0.7331, 0.5172, 0.5056, 0.854, -0.1229, -0.4416, 0.7332, 0.5172, 0.5899, 0.4089, 0.6963, 0.5056, 0.854, -0.1228, 0.59, 0.4088, 0.6963, 0.8623, 0.3117, -0.3991, 0.5056, 0.854, -0.1227, 0.8623, 0.3117, -0.3991, -0.3361, 0.7812, -0.5261, 0.5057, 0.8539, -0.1228, -0.3069, 0.7696, -0.5599, -0.3561, 0.761, 0.5423, -0.4416, 0.7331, 0.5172, -0.3361, 0.7812, -0.5261, -0.356, 0.7611, 0.5423, 0.5148, 0.4317, 0.7407, 0.59, 0.4088, 0.6963, -0.4416, 0.7332, 0.5172, 0.5148, 0.4317, 0.7407, 0.9232, 0.2578, -0.2851, 0.8623, 0.3117, -0.3991, 0.59, 0.4089, 0.6962, 0.9232, 0.2577, -0.2851, -0.307, 0.7695, -0.56, -0.3361, 0.7812, -0.526, 0.8623, 0.3116, -0.3991, -0.6321, 0.7623, 0.1394, 0.1464, 0.5617, 0.8143, 0.1905, 0.9441, -0.2689, 0.1465, 0.5617, 0.8143, 0.9055, 0.4227, 0.036, 0.1905, 0.9442, -0.2688, 0.9056, 0.4227, 0.03596, 0.1857, 0.5209, -0.8332, 0.1906, 0.9441, -0.2688, 0.1857, 0.5209, -0.8332, -0.6321, 0.7623, 0.1394, 0.1906, 0.9441, -0.2689, -0.642, 0.7609, 0.09425, 0.217, 0.6021, 0.7684, 0.1465, 0.5617, 0.8143, -0.6321, 0.7623, 0.1394, 0.217, 0.6022, 0.7683, 0.8966, 0.4247, 0.1257, 0.9056, 0.4227, 0.03598, 0.1465, 0.5617, 0.8143, 0.8966, 0.4247, 0.1258, 0.3141, 0.4656, -0.8274, 0.1856, 0.5209, -0.8332, 0.9055, 0.4227, 0.03595, 0.3141, 0.4656, -0.8274, -0.642, 0.7609, 0.09427, -0.632, 0.7623, 0.1394, 0.1856, 0.5208, -0.8332, -0.743, 0.5851, -0.3249, -0.2724, 0.7537, 0.5981, 0.1362, 0.8722, -0.4699, -0.2723, 0.7537, 0.5981, 0.7433, 0.6375, 0.2028, 0.1362, 0.8722, -0.4698, 0.7433, 0.6374, 0.2028, 0.4177, 0.3428, -0.8414, 0.1362, 0.8722, -0.4698, 0.4177, 0.3428, -0.8414, -0.743, 0.5851, -0.3249, 0.1362, 0.8722, -0.4698, -0.734, 0.5708, -0.3679, -0.1965, 0.7991, 0.5682, -0.2723, 0.7537, 0.5981, -0.743, 0.5851, -0.3249, -0.1964, 0.7991, 0.5681, 0.6995, 0.6579, 0.279, 0.7433, 0.6375, 0.2028, -0.2724, 0.7537, 0.5981, 0.6995, 0.6579, 0.2791, 0.5403, 0.3253, -0.7761, 0.4177, 0.3428, -0.8415, 0.7433, 0.6375, 0.2028, 0.5403, 0.3253, -0.7761, -0.7341, 0.5708, -0.3679, -0.743, 0.5852, -0.3249, 0.4177, 0.3427, -0.8415, -0.6269, 0.5457, -0.5561, -0.3102, 0.8661, 0.392, 0.2841, 0.7588, -0.5861, -0.3102, 0.8661, 0.392, 0.7457, 0.6296, 0.2179, 0.2841, 0.7589, -0.586, 0.7458, 0.6296, 0.2179, 0.5823, 0.1556, -0.798, 0.2842, 0.7589, -0.586, 0.5823, 0.1556, -0.798, -0.627, 0.5457, -0.5561, 0.2842, 0.7588, -0.5861, -0.6119, 0.523, -0.5934, -0.2269, 0.9013, 0.3689, -0.3102, 0.8661, 0.3921, -0.6269, 0.5457, -0.5561, -0.2269, 0.9014, 0.3689, 0.6913, 0.6662, 0.2798, 0.7457, 0.6296, 0.2179, -0.3102, 0.8661, 0.392, 0.6912, 0.6662, 0.2798, 0.6899, 0.1453, -0.7091, 0.5822, 0.1556, -0.798, 0.7458, 0.6296, 0.2179, 0.69, 0.1453, -0.7091, -0.6119, 0.5229, -0.5934, -0.6269, 0.5457, -0.556, 0.5822, 0.1556, -0.798, -0.4163, 0.7626, 0.4951, 0.6218, 0.6073, 0.4946, -0.07547, 0.9296, -0.3606, 0.6218, 0.6073, 0.4945, 0.6853, 0.4329, -0.5856, -0.07534, 0.9297, -0.3606, 0.6853, 0.4328, -0.5857, -0.4323, 0.4758, -0.766, -0.07532, 0.9297, -0.3606, -0.4323, 0.4758, -0.766, -0.4163, 0.7626, 0.4951, -0.07538, 0.9296, -0.3607, -0.4534, 0.7587, 0.4678, 0.6427, 0.6458, 0.4122, 0.6218, 0.6072, 0.4946, -0.4163, 0.7626, 0.4951, 0.6427, 0.6458, 0.4121, 0.7376, 0.4397, -0.5124, 0.6853, 0.4328, -0.5856, 0.6218, 0.6073, 0.4946, 0.7376, 0.4397, -0.5124, -0.3295, 0.4222, -0.8445, -0.4323, 0.4758, -0.766, 0.6853, 0.4329, -0.5857, -0.3295, 0.4222, -0.8445, -0.4534, 0.7586, 0.4679, -0.4163, 0.7626, 0.4951, -0.4323, 0.4758, -0.766, 0.2668, 0.4056, -0.8742, -0.7354, 0.3765, -0.5635, 0.1493, 0.9784, -0.1432, -0.7354, 0.3765, -0.5634, -0.5229, 0.7207, 0.4552, 0.1492, 0.9784, -0.1432, -0.5228, 0.7207, 0.4552, 0.6034, 0.7245, 0.3331, 0.1491, 0.9784, -0.1432, 0.6034, 0.7245, 0.3332, 0.2668, 0.4056, -0.8743, 0.1492, 0.9784, -0.1431, 0.3096, 0.4107, -0.8576, -0.7355, 0.4502, -0.5062, -0.7354, 0.3765, -0.5634, 0.2668, 0.4056, -0.8742, -0.7355, 0.4503, -0.5062, -0.592, 0.6989, 0.4015, -0.5229, 0.7207, 0.4552, -0.7354, 0.3765, -0.5634, -0.592, 0.6989, 0.4014, 0.5245, 0.7235, 0.4488, 0.6034, 0.7245, 0.3331, -0.5228, 0.7207, 0.4552, 0.5245, 0.7235, 0.4488, 0.3096, 0.4106, -0.8576, 0.2668, 0.4056, -0.8743, 0.6035, 0.7245, 0.3331, -0.1205, 0.3795, -0.9173, -0.9363, 0.2147, -0.2778, -0.07957, 0.977, -0.1978, -0.9363, 0.2148, -0.2777, -0.4531, 0.6596, 0.5996, -0.0797, 0.977, -0.1978, -0.4531, 0.6596, 0.5997, 0.546, 0.8325, 0.09436, -0.07969, 0.977, -0.1977, 0.546, 0.8325, 0.09437, -0.1205, 0.3795, -0.9173, -0.07961, 0.977, -0.1977, -0.07613, 0.3924, -0.9166, -0.9298, 0.2914, -0.2249, -0.9364, 0.2147, -0.2777, -0.1205, 0.3795, -0.9173, -0.9298, 0.2915, -0.2249, -0.5315, 0.6234, 0.5735, -0.4531, 0.6596, 0.5997, -0.9363, 0.2148, -0.2777, -0.5315, 0.6234, 0.5735, 0.5125, 0.8273, 0.2302, 0.546, 0.8325, 0.09434, -0.4531, 0.6597, 0.5997, 0.5125, 0.8273, 0.2302, -0.07612, 0.3924, -0.9166, -0.1205, 0.3795, -0.9173, 0.546, 0.8324, 0.09434, 0.3178, 0.5634, -0.7626, -0.674, 0.225, -0.7036, -0.1171, 0.9917, -0.05288, -0.6741, 0.225, -0.7036, -0.7964, 0.4914, 0.3525, -0.1172, 0.9917, -0.05293, -0.7964, 0.4913, 0.3526, 0.2778, 0.8172, 0.505, -0.1172, 0.9917, -0.05288, 0.2778, 0.8172, 0.505, 0.3178, 0.5634, -0.7626, -0.1172, 0.9917, -0.05282, 0.3526, 0.578, -0.7359, -0.7082, 0.2886, -0.6444, -0.6741, 0.225, -0.7036, 0.3178, 0.5634, -0.7626, -0.7082, 0.2887, -0.6443, -0.8428, 0.458, 0.2827, -0.7964, 0.4913, 0.3525, -0.6741, 0.225, -0.7036, -0.8428, 0.458, 0.2827, 0.1797, 0.7811, 0.598, 0.2778, 0.8172, 0.505, -0.7964, 0.4914, 0.3526, 0.1797, 0.781, 0.5981, 0.3527, 0.5779, -0.736, 0.3178, 0.5634, -0.7626, 0.2779, 0.8172, 0.505, -0.7437, 0.275, 0.6093, 0.2112, 0.7057, 0.6763, -0.5828, 0.7987, -0.1497, 0.2112, 0.7057, 0.6763, 0.3161, 0.8585, -0.4039, -0.5828, 0.7987, -0.1497, 0.3161, 0.8584, -0.404, -0.6516, 0.3378, -0.6792, -0.5827, 0.7988, -0.1497, -0.6516, 0.3378, -0.6792, -0.7437, 0.275, 0.6093, -0.5827, 0.7988, -0.1498, -0.7737, 0.2585, 0.5784, 0.2046, 0.7679, 0.6071, 0.2113, 0.7057, 0.6763, -0.7437, 0.275, 0.6093, 0.2045, 0.7679, 0.607, 0.3592, 0.8744, -0.3263, 0.3161, 0.8584, -0.4039, 0.2112, 0.7057, 0.6763, 0.3592, 0.8744, -0.3262, -0.5394, 0.3683, -0.7572, -0.6516, 0.3377, -0.6792, 0.3161, 0.8584, -0.4039, -0.5394, 0.3683, -0.7572, -0.7737, 0.2584, 0.5784, -0.7437, 0.275, 0.6094, -0.6516, 0.3377, -0.6792, 0.2361, 0.4395, 0.8667, 0.5759, 0.8159, -0.05243, -0.4875, 0.7845, 0.3832, 0.5758, 0.8159, -0.05247, -0.3988, 0.7358, -0.5473, -0.4875, 0.7845, 0.3833, -0.3988, 0.7358, -0.5474, -0.9183, 0.2293, 0.3227, -0.4874, 0.7846, 0.3831, -0.9183, 0.2293, 0.3227, 0.2361, 0.4395, 0.8667, -0.4875, 0.7846, 0.3831, 0.1995, 0.4188, 0.8859, 0.4995, 0.8627, -0.07866, 0.5759, 0.8159, -0.05248, 0.2361, 0.4395, 0.8667, 0.4994, 0.8628, -0.07865, -0.3147, 0.7648, -0.5622, -0.3988, 0.7358, -0.5474, 0.5759, 0.8159, -0.05244, -0.3146, 0.7648, -0.5622, -0.9535, 0.2362, 0.1874, -0.9183, 0.2293, 0.3227, -0.3988, 0.7358, -0.5473, -0.9535, 0.2362, 0.1873, 0.1996, 0.4188, 0.8859, 0.2361, 0.4395, 0.8666, -0.9183, 0.2292, 0.3227, -0.9553, 0.2326, 0.1823, -0.2275, 0.2615, 0.938, -0.3579, 0.9336, 0.01463, -0.2274, 0.2615, 0.938, 0.5125, 0.7932, 0.3289, -0.3579, 0.9336, 0.01476, 0.5126, 0.7932, 0.3289, -0.1013, 0.7756, -0.6231, -0.3579, 0.9337, 0.01475, -0.1012, 0.7756, -0.6231, -0.9553, 0.2326, 0.1823, -0.3579, 0.9337, 0.01466, -0.9608, 0.2409, 0.1371, -0.1896, 0.3447, 0.9193, -0.2274, 0.2615, 0.938, -0.9553, 0.2327, 0.1823, -0.1896, 0.3448, 0.9193, 0.5001, 0.7614, 0.4124, 0.5125, 0.7932, 0.3289, -0.2274, 0.2615, 0.938, 0.5001, 0.7614, 0.4125, 0.03579, 0.7964, -0.6037, -0.1013, 0.7755, -0.6231, 0.5125, 0.7932, 0.3289, 0.03582, 0.7964, -0.6037, -0.9608, 0.2408, 0.1371, -0.9553, 0.2327, 0.1823, -0.1013, 0.7755, -0.6232, 0.7612, 0.3893, 0.5186, 0.3969, 0.8474, -0.3527, -0.09669, 0.7281, 0.6786, 0.3968, 0.8474, -0.3527, -0.6577, 0.75, -0.07043, -0.0967, 0.7282, 0.6785, -0.6577, 0.75, -0.07045, -0.4604, 0.1561, 0.8739, -0.09675, 0.7282, 0.6785, -0.4604, 0.1561, 0.8739, 0.7612, 0.3893, 0.5186, -0.09679, 0.7282, 0.6785, 0.7469, 0.3654, 0.5555, 0.3231, 0.8918, -0.3167, 0.3969, 0.8474, -0.3528, 0.7612, 0.3894, 0.5186, 0.3231, 0.8918, -0.3166, -0.6053, 0.7844, -0.1353, -0.6577, 0.75, -0.07045, 0.3969, 0.8474, -0.3527, -0.6052, 0.7845, -0.1353, -0.5774, 0.1707, 0.7984, -0.4604, 0.1561, 0.8739, -0.6577, 0.75, -0.0704, -0.5774, 0.1707, 0.7984, 0.747, 0.3654, 0.5555, 0.7612, 0.3894, 0.5186, -0.4604, 0.1561, 0.8739, -0.5874, 0.7888, -0.1807, -0.6074, 0.2866, 0.7409, 0.2175, 0.9369, 0.2737, -0.6074, 0.2867, 0.7409, 0.483, 0.2417, 0.8416, 0.2174, 0.9369, 0.2739, 0.4831, 0.2417, 0.8415, 0.7021, 0.6901, -0.1755, 0.2175, 0.9369, 0.2739, 0.7021, 0.6901, -0.1755, -0.5875, 0.7888, -0.1807, 0.2175, 0.9369, 0.2738, -0.5583, 0.8015, -0.2143, -0.5328, 0.3259, 0.781, -0.6074, 0.2866, 0.7409, -0.5874, 0.7888, -0.1807, -0.5327, 0.3259, 0.781, 0.4075, 0.2206, 0.8861, 0.4831, 0.2417, 0.8416, -0.6074, 0.2867, 0.7409, 0.4075, 0.2206, 0.8862, 0.7834, 0.6149, -0.08983, 0.7021, 0.6901, -0.1755, 0.4831, 0.2417, 0.8415, 0.7835, 0.6149, -0.08982, -0.5584, 0.8014, -0.2143, -0.5875, 0.7888, -0.1806, 0.7021, 0.6901, -0.1755])] * 3)])

# ---- objects
ob_group = bpy.data.objects.new('group', None)
ob_cake = bpy.data.objects.new('Cake', me_untitled)

# ---- transforms, parenting, visibility, modifiers, constraints
ob_group.location = (0.0, 0.0, 0.0)
ob_group.rotation_euler = (1.571, -0.0, 0.0)
ob_group.scale = (0.01, 0.01, 0.01)
ob_group.empty_image_offset = (0.0, 0.0)
ob_group.color = (0.8, 0.8, 0.8, 1.0)
ob_group.lineart.crease_threshold = 0.0
ob_cake.parent = ob_group
ob_cake.location = (0.0, 0.0, 0.0)
ob_cake.color = (0.8, 0.8, 0.8, 1.0)
ob_cake.lineart.crease_threshold = 0.0

# ---- collection membership
col_collection_1.objects.link(ob_group)
col_collection_1.objects.link(ob_cake)

# ---- scene / render settings (as saved in the file)
scene.frame_start = 1; scene.frame_end = 250; scene.frame_set(1)
scene.render.engine = 'BLENDER_EEVEE_NEXT'
scene.render.resolution_percentage = 50
scene.render.dither_intensity = 0.0
scene.cycles.use_denoising = False
scene.cycles.samples = 128
scene.cycles.sampling_pattern = 'TABULATED_SOBOL'
scene.cycles.use_adaptive_sampling = False
scene.cycles.use_light_tree = False
scene.cycles.blur_glossy = 0.0
scene.cycles.sample_clamp_indirect = 0.0
scene.view_settings.view_transform = 'Standard'
bpy.context.view_layer.update()

# ---- added for rendering (the .blend has no active camera and no usable light): camera, sun
cam_auto = bpy.data.cameras.new('AutoCamera')
cam_auto.lens = 50.0
cam_auto.sensor_width = 36.0
cam_auto.clip_end = 1000.0
ob_auto_camera = bpy.data.objects.new('AutoCamera', cam_auto)
scene.collection.objects.link(ob_auto_camera)
ob_auto_camera.location = (0.429257, -0.515108, 0.423133)
ob_auto_camera.rotation_euler = (1.09748, -7.21219e-08, 0.694738)
scene.camera = ob_auto_camera
light_auto_sun = bpy.data.lights.new('AutoSun', 'SUN')
light_auto_sun.energy = 3.0
light_auto_sun.angle = 0.0523599
ob_auto_sun = bpy.data.objects.new('AutoSun', light_auto_sun)
scene.collection.objects.link(ob_auto_sun)
ob_auto_sun.rotation_euler = (0.872665, 0.174533, 0.523599)
bpy.context.view_layer.update()
